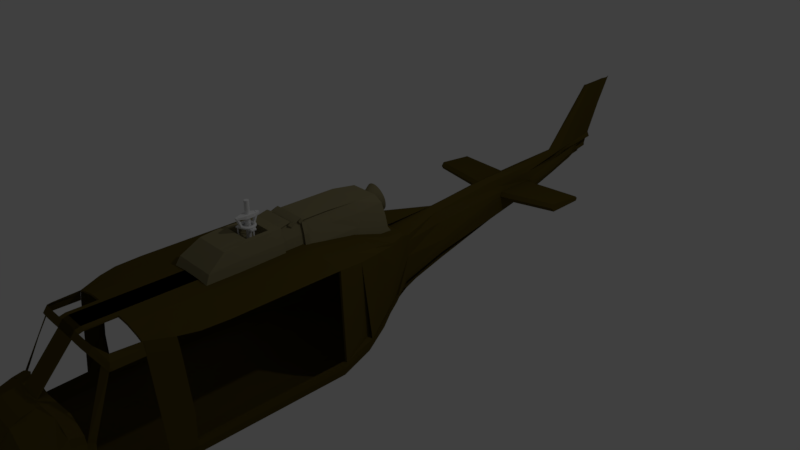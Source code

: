 # Source: bell205uh1.blend  (saved by Blender 2.79.0; exported with 4.5.12 LTS)
import bpy
from mathutils import Matrix  # noqa: F401  (used for matrix-valued properties, if any)

bpy.ops.wm.read_factory_settings(use_empty=True)
scene = bpy.context.scene
scene.name = 'Scene'

# ---- collections
col_collection_1 = bpy.data.collections.new('Collection 1'); scene.collection.children.link(col_collection_1)

# ---- materials (node trees are filled in below, after node groups)
mat_fontblack = bpy.data.materials.new('FontBlack')
mat_fontblack.alpha_threshold = 0.0
mat_fontblack.use_transparent_shadow = False
mat_fontblack.diffuse_color = (0.0002348, 0.001953, 0.004232, 1.0)
mat_fontblack.specular_color = (0.0007046, 0.0005832, 0.008071)
mat_fontblack.roughness = 0.5
mat_enginegreenolive = bpy.data.materials.new('EngineGreenOlive')
mat_enginegreenolive.alpha_threshold = 0.0
mat_enginegreenolive.use_transparent_shadow = False
mat_enginegreenolive.diffuse_color = (0.2462, 0.2147, 0.1131, 1.0)
mat_enginegreenolive.specular_color = (0.233, 0.07681, 0.007823)
mat_enginegreenolive.roughness = 0.5
mat_darkolivegreen = bpy.data.materials.new('DarkOliveGreen')
mat_darkolivegreen.alpha_threshold = 0.0
mat_darkolivegreen.use_transparent_shadow = False
mat_darkolivegreen.preview_render_type = 'FLAT'
mat_darkolivegreen.diffuse_color = (0.09462, 0.06868, 0.01091, 1.0)
mat_darkolivegreen.specular_color = (0.2266, 0.1849, 0.0456)
mat_darkolivegreen.roughness = 0.5
mat_darkolivegreen.specular_intensity = 0.8115

# ---- material node trees

# ---- world
world_world = bpy.data.worlds.new('World'); scene.world = world_world
world_world.color = (0.05088, 0.05088, 0.05088)
world_world.use_sun_shadow = False
world_world.sun_shadow_jitter_overblur = 0.0
world_world.cycles.sampling_method = 'MANUAL'

# ---- cameras
cam_camera = bpy.data.cameras.new('Camera')
cam_camera.clip_end = 100.0
cam_camera.lens = 35.0
cam_camera.sensor_width = 32.0
cam_camera.sensor_height = 18.0
cam_camera.ortho_scale = 7.314
cam_camera.dof.focus_distance = 0.0
cam_camera.dof.aperture_fstop = 128.0

# ---- lights
light_lamp = bpy.data.lights.new('Lamp', 'POINT')
light_lamp.transmission_factor = 0.0
light_lamp.cutoff_distance = 30.0
light_lamp.energy = 100.0
light_lamp.shadow_buffer_clip_start = 1.001
light_lamp.shadow_soft_size = 0.1
light_lamp.shadow_maximum_resolution = 0.006
light_lamp.use_absolute_resolution = True

# ---- meshes
me_cube_003 = bpy.data.meshes.new('Cube.003')
me_cube_003.from_pydata([(-1.0, -0.6133, -1.0), (-1.0, -1.0, 1.0), (-1.0, 0.6133, -1.0), (-1.0, 1.0, 1.0), (1.0, -0.6133, -1.0), (1.0, -1.0, 1.0), (1.0, 0.6133, -1.0), (1.0, 1.0, 1.0)], [], [(0, 1, 3, 2), (2, 3, 7, 6), (6, 7, 5, 4), (4, 5, 1, 0), (2, 6, 4, 0), (7, 3, 1, 5)])
me_cube_003.use_remesh_preserve_volume = False
me_cube_003.use_remesh_preserve_attributes = False
me_cube_003.use_mirror_vertex_groups = False
me_cube_003.update()
me_cube_002 = bpy.data.meshes.new('Cube.002')
me_cube_002.from_pydata([(-0.2857, -1.531, -0.4979), (-0.2857, -1.531, 0.4979), (-0.2857, 1.694, -0.4979), (-0.2857, 1.694, 0.4979), (0.2857, -1.531, -0.4979), (0.2857, -1.531, 0.4979), (0.2857, 1.694, -0.4979), (0.2857, 1.694, 0.4979), (-1.0, 0.325, -1.0), (-1.0, 0.325, 1.0), (1.0, 0.325, -1.0), (1.0, 0.325, 1.0), (-1.0, 0.6625, 1.0), (1.0, 0.6625, -1.0), (-1.0, 0.6625, -1.0), (1.0, 0.6625, 1.0), (-1.0, -0.3375, -1.0), (1.0, -0.3375, 1.0), (-1.0, -0.3375, 1.0), (1.0, -0.3375, -1.0)], [], [(14, 12, 3, 2), (2, 3, 7, 6), (19, 17, 5, 4), (4, 5, 1, 0), (16, 19, 4, 0), (17, 18, 1, 5), (15, 12, 9, 11), (14, 13, 10, 8), (13, 15, 11, 10), (16, 18, 9, 8), (6, 7, 15, 13), (2, 6, 13, 14), (7, 3, 12, 15), (8, 9, 12, 14), (0, 1, 18, 16), (11, 9, 18, 17), (8, 10, 19, 16), (10, 11, 17, 19)])
me_cube_002.use_remesh_preserve_volume = False
me_cube_002.use_remesh_preserve_attributes = False
me_cube_002.use_mirror_vertex_groups = False
me_cube_002.update()
me_torus = bpy.data.meshes.new('Torus')
me_torus.from_pydata([(1.25, 0.0, 0.0), (1.217, 0.0, 0.125), (1.125, 0.0, 0.2165), (1.0, 0.0, 0.25), (0.875, 0.0, 0.2165), (0.7835, 0.0, 0.125), (0.75, 0.0, 3.062e-17), (0.7835, 0.0, -0.125), (0.875, 0.0, -0.2165), (1.0, 0.0, -0.25), (1.125, 0.0, -0.2165), (1.217, 0.0, -0.125), (1.239, 0.1632, 0.0), (1.206, 0.1588, 0.125), (1.115, 0.1468, 0.2165), (0.9914, 0.1305, 0.25), (0.8675, 0.1142, 0.2165), (0.7768, 0.1023, 0.125), (0.7436, 0.09789, 3.062e-17), (0.7768, 0.1023, -0.125), (0.8675, 0.1142, -0.2165), (0.9914, 0.1305, -0.25), (1.115, 0.1468, -0.2165), (1.206, 0.1588, -0.125), (1.207, 0.3235, 0.0), (1.175, 0.3149, 0.125), (1.087, 0.2912, 0.2165), (0.9659, 0.2588, 0.25), (0.8452, 0.2265, 0.2165), (0.7568, 0.2028, 0.125), (0.7244, 0.1941, 3.062e-17), (0.7568, 0.2028, -0.125), (0.8452, 0.2265, -0.2165), (0.9659, 0.2588, -0.25), (1.087, 0.2912, -0.2165), (1.175, 0.3149, -0.125), (1.155, 0.4784, 0.0), (1.124, 0.4655, 0.125), (1.039, 0.4305, 0.2165), (0.9239, 0.3827, 0.25), (0.8084, 0.3348, 0.2165), (0.7239, 0.2998, 0.125), (0.6929, 0.287, 3.062e-17), (0.7239, 0.2998, -0.125), (0.8084, 0.3348, -0.2165), (0.9239, 0.3827, -0.25), (1.039, 0.4305, -0.2165), (1.124, 0.4655, -0.125), (1.083, 0.625, 0.0), (1.054, 0.6083, 0.125), (0.9743, 0.5625, 0.2165), (0.866, 0.5, 0.25), (0.7578, 0.4375, 0.2165), (0.6785, 0.3917, 0.125), (0.6495, 0.375, 3.062e-17), (0.6785, 0.3917, -0.125), (0.7578, 0.4375, -0.2165), (0.866, 0.5, -0.25), (0.9743, 0.5625, -0.2165), (1.054, 0.6083, -0.125), (0.9917, 0.761, 0.0), (0.9651, 0.7406, 0.125), (0.8925, 0.6849, 0.2165), (0.7934, 0.6088, 0.25), (0.6942, 0.5327, 0.2165), (0.6216, 0.477, 0.125), (0.595, 0.4566, 3.062e-17), (0.6216, 0.477, -0.125), (0.6942, 0.5327, -0.2165), (0.7934, 0.6088, -0.25), (0.8925, 0.6849, -0.2165), (0.9651, 0.7406, -0.125), (0.8839, 0.8839, 0.0), (0.8602, 0.8602, 0.125), (0.7955, 0.7955, 0.2165), (0.7071, 0.7071, 0.25), (0.6187, 0.6187, 0.2165), (0.554, 0.554, 0.125), (0.5303, 0.5303, 3.062e-17), (0.554, 0.554, -0.125), (0.6187, 0.6187, -0.2165), (0.7071, 0.7071, -0.25), (0.7955, 0.7955, -0.2165), (0.8602, 0.8602, -0.125), (0.761, 0.9917, 0.0), (0.7406, 0.9651, 0.125), (0.6849, 0.8925, 0.2165), (0.6088, 0.7934, 0.25), (0.5327, 0.6942, 0.2165), (0.477, 0.6216, 0.125), (0.4566, 0.595, 3.062e-17), (0.477, 0.6216, -0.125), (0.5327, 0.6942, -0.2165), (0.6088, 0.7934, -0.25), (0.6849, 0.8925, -0.2165), (0.7406, 0.9651, -0.125), (0.625, 1.083, 0.0), (0.6083, 1.054, 0.125), (0.5625, 0.9743, 0.2165), (0.5, 0.866, 0.25), (0.4375, 0.7578, 0.2165), (0.3917, 0.6785, 0.125), (0.375, 0.6495, 3.062e-17), (0.3917, 0.6785, -0.125), (0.4375, 0.7578, -0.2165), (0.5, 0.866, -0.25), (0.5625, 0.9743, -0.2165), (0.6083, 1.054, -0.125), (0.4784, 1.155, 0.0), (0.4655, 1.124, 0.125), (0.4305, 1.039, 0.2165), (0.3827, 0.9239, 0.25), (0.3348, 0.8084, 0.2165), (0.2998, 0.7239, 0.125), (0.287, 0.6929, 3.062e-17), (0.2998, 0.7239, -0.125), (0.3348, 0.8084, -0.2165), (0.3827, 0.9239, -0.25), (0.4305, 1.039, -0.2165), (0.4655, 1.124, -0.125), (0.3235, 1.207, 0.0), (0.3149, 1.175, 0.125), (0.2912, 1.087, 0.2165), (0.2588, 0.9659, 0.25), (0.2265, 0.8452, 0.2165), (0.2028, 0.7568, 0.125), (0.1941, 0.7244, 3.062e-17), (0.2028, 0.7568, -0.125), (0.2265, 0.8452, -0.2165), (0.2588, 0.9659, -0.25), (0.2912, 1.087, -0.2165), (0.3149, 1.175, -0.125), (0.1632, 1.239, 0.0), (0.1588, 1.206, 0.125), (0.1468, 1.115, 0.2165), (0.1305, 0.9914, 0.25), (0.1142, 0.8675, 0.2165), (0.1023, 0.7768, 0.125), (0.09789, 0.7436, 3.062e-17), (0.1023, 0.7768, -0.125), (0.1142, 0.8675, -0.2165), (0.1305, 0.9914, -0.25), (0.1468, 1.115, -0.2165), (0.1588, 1.206, -0.125), (9.437e-08, 1.25, 0.0), (9.184e-08, 1.217, 0.125), (8.494e-08, 1.125, 0.2165), (7.55e-08, 1.0, 0.25), (6.606e-08, 0.875, 0.2165), (5.915e-08, 0.7835, 0.125), (5.662e-08, 0.75, 3.062e-17), (5.915e-08, 0.7835, -0.125), (6.606e-08, 0.875, -0.2165), (7.55e-08, 1.0, -0.25), (8.494e-08, 1.125, -0.2165), (9.184e-08, 1.217, -0.125), (-0.1632, 1.239, 0.0), (-0.1588, 1.206, 0.125), (-0.1468, 1.115, 0.2165), (-0.1305, 0.9914, 0.25), (-0.1142, 0.8675, 0.2165), (-0.1023, 0.7768, 0.125), (-0.09789, 0.7436, 3.062e-17), (-0.1023, 0.7768, -0.125), (-0.1142, 0.8675, -0.2165), (-0.1305, 0.9914, -0.25), (-0.1468, 1.115, -0.2165), (-0.1588, 1.206, -0.125), (-0.3235, 1.207, 0.0), (-0.3149, 1.175, 0.125), (-0.2912, 1.087, 0.2165), (-0.2588, 0.9659, 0.25), (-0.2265, 0.8452, 0.2165), (-0.2028, 0.7568, 0.125), (-0.1941, 0.7244, 3.062e-17), (-0.2028, 0.7568, -0.125), (-0.2265, 0.8452, -0.2165), (-0.2588, 0.9659, -0.25), (-0.2912, 1.087, -0.2165), (-0.3149, 1.175, -0.125), (-0.4784, 1.155, 0.0), (-0.4655, 1.124, 0.125), (-0.4305, 1.039, 0.2165), (-0.3827, 0.9239, 0.25), (-0.3348, 0.8084, 0.2165), (-0.2998, 0.7239, 0.125), (-0.287, 0.6929, 3.062e-17), (-0.2998, 0.7239, -0.125), (-0.3348, 0.8084, -0.2165), (-0.3827, 0.9239, -0.25), (-0.4305, 1.039, -0.2165), (-0.4655, 1.124, -0.125), (-0.625, 1.083, 0.0), (-0.6083, 1.054, 0.125), (-0.5625, 0.9743, 0.2165), (-0.5, 0.866, 0.25), (-0.4375, 0.7578, 0.2165), (-0.3917, 0.6785, 0.125), (-0.375, 0.6495, 3.062e-17), (-0.3917, 0.6785, -0.125), (-0.4375, 0.7578, -0.2165), (-0.5, 0.866, -0.25), (-0.5625, 0.9743, -0.2165), (-0.6083, 1.054, -0.125), (-0.761, 0.9917, 0.0), (-0.7406, 0.9651, 0.125), (-0.6849, 0.8925, 0.2165), (-0.6088, 0.7934, 0.25), (-0.5327, 0.6942, 0.2165), (-0.477, 0.6216, 0.125), (-0.4566, 0.595, 3.062e-17), (-0.477, 0.6216, -0.125), (-0.5327, 0.6942, -0.2165), (-0.6088, 0.7934, -0.25), (-0.6849, 0.8925, -0.2165), (-0.7406, 0.9651, -0.125), (-0.8839, 0.8839, 0.0), (-0.8602, 0.8602, 0.125), (-0.7955, 0.7955, 0.2165), (-0.7071, 0.7071, 0.25), (-0.6187, 0.6187, 0.2165), (-0.554, 0.554, 0.125), (-0.5303, 0.5303, 3.062e-17), (-0.554, 0.554, -0.125), (-0.6187, 0.6187, -0.2165), (-0.7071, 0.7071, -0.25), (-0.7955, 0.7955, -0.2165), (-0.8602, 0.8602, -0.125), (-0.9917, 0.761, 0.0), (-0.9651, 0.7406, 0.125), (-0.8925, 0.6849, 0.2165), (-0.7934, 0.6088, 0.25), (-0.6942, 0.5327, 0.2165), (-0.6216, 0.477, 0.125), (-0.595, 0.4566, 3.062e-17), (-0.6216, 0.477, -0.125), (-0.6942, 0.5327, -0.2165), (-0.7934, 0.6088, -0.25), (-0.8925, 0.6849, -0.2165), (-0.9651, 0.7406, -0.125), (-1.083, 0.625, 0.0), (-1.054, 0.6083, 0.125), (-0.9743, 0.5625, 0.2165), (-0.866, 0.5, 0.25), (-0.7578, 0.4375, 0.2165), (-0.6785, 0.3917, 0.125), (-0.6495, 0.375, 3.062e-17), (-0.6785, 0.3917, -0.125), (-0.7578, 0.4375, -0.2165), (-0.866, 0.5, -0.25), (-0.9743, 0.5625, -0.2165), (-1.054, 0.6083, -0.125), (-1.155, 0.4784, 0.0), (-1.124, 0.4655, 0.125), (-1.039, 0.4305, 0.2165), (-0.9239, 0.3827, 0.25), (-0.8084, 0.3348, 0.2165), (-0.7239, 0.2998, 0.125), (-0.6929, 0.287, 3.062e-17), (-0.7239, 0.2998, -0.125), (-0.8084, 0.3348, -0.2165), (-0.9239, 0.3827, -0.25), (-1.039, 0.4305, -0.2165), (-1.124, 0.4655, -0.125), (-1.207, 0.3235, 0.0), (-1.175, 0.3149, 0.125), (-1.087, 0.2912, 0.2165), (-0.9659, 0.2588, 0.25), (-0.8452, 0.2265, 0.2165), (-0.7568, 0.2028, 0.125), (-0.7244, 0.1941, 3.062e-17), (-0.7568, 0.2028, -0.125), (-0.8452, 0.2265, -0.2165), (-0.9659, 0.2588, -0.25), (-1.087, 0.2912, -0.2165), (-1.175, 0.3149, -0.125), (-1.239, 0.1632, 0.0), (-1.206, 0.1588, 0.125), (-1.115, 0.1468, 0.2165), (-0.9914, 0.1305, 0.25), (-0.8675, 0.1142, 0.2165), (-0.7768, 0.1023, 0.125), (-0.7436, 0.09789, 3.062e-17), (-0.7768, 0.1023, -0.125), (-0.8675, 0.1142, -0.2165), (-0.9914, 0.1305, -0.25), (-1.115, 0.1468, -0.2165), (-1.206, 0.1588, -0.125), (-1.25, 1.093e-07, 0.0), (-1.217, 1.064e-07, 0.125), (-1.125, 9.835e-08, 0.2165), (-1.0, 8.742e-08, 0.25), (-0.875, 7.649e-08, 0.2165), (-0.7835, 6.85e-08, 0.125), (-0.75, 6.557e-08, 3.062e-17), (-0.7835, 6.85e-08, -0.125), (-0.875, 7.649e-08, -0.2165), (-1.0, 8.742e-08, -0.25), (-1.125, 9.835e-08, -0.2165), (-1.217, 1.064e-07, -0.125), (-1.239, -0.1632, 0.0), (-1.206, -0.1588, 0.125), (-1.115, -0.1468, 0.2165), (-0.9914, -0.1305, 0.25), (-0.8675, -0.1142, 0.2165), (-0.7768, -0.1023, 0.125), (-0.7436, -0.09789, 3.062e-17), (-0.7768, -0.1023, -0.125), (-0.8675, -0.1142, -0.2165), (-0.9914, -0.1305, -0.25), (-1.115, -0.1468, -0.2165), (-1.206, -0.1588, -0.125), (-1.207, -0.3235, 0.0), (-1.175, -0.3149, 0.125), (-1.087, -0.2912, 0.2165), (-0.9659, -0.2588, 0.25), (-0.8452, -0.2265, 0.2165), (-0.7568, -0.2028, 0.125), (-0.7244, -0.1941, 3.062e-17), (-0.7568, -0.2028, -0.125), (-0.8452, -0.2265, -0.2165), (-0.9659, -0.2588, -0.25), (-1.087, -0.2912, -0.2165), (-1.175, -0.3149, -0.125), (-1.155, -0.4784, 0.0), (-1.124, -0.4655, 0.125), (-1.039, -0.4305, 0.2165), (-0.9239, -0.3827, 0.25), (-0.8084, -0.3348, 0.2165), (-0.7239, -0.2998, 0.125), (-0.6929, -0.287, 3.062e-17), (-0.7239, -0.2998, -0.125), (-0.8084, -0.3348, -0.2165), (-0.9239, -0.3827, -0.25), (-1.039, -0.4305, -0.2165), (-1.124, -0.4655, -0.125), (-1.083, -0.625, 0.0), (-1.054, -0.6083, 0.125), (-0.9743, -0.5625, 0.2165), (-0.866, -0.5, 0.25), (-0.7578, -0.4375, 0.2165), (-0.6785, -0.3917, 0.125), (-0.6495, -0.375, 3.062e-17), (-0.6785, -0.3917, -0.125), (-0.7578, -0.4375, -0.2165), (-0.866, -0.5, -0.25), (-0.9743, -0.5625, -0.2165), (-1.054, -0.6083, -0.125), (-0.9917, -0.761, 0.0), (-0.9651, -0.7406, 0.125), (-0.8925, -0.6849, 0.2165), (-0.7934, -0.6088, 0.25), (-0.6942, -0.5327, 0.2165), (-0.6216, -0.477, 0.125), (-0.595, -0.4566, 3.062e-17), (-0.6216, -0.477, -0.125), (-0.6942, -0.5327, -0.2165), (-0.7934, -0.6088, -0.25), (-0.8925, -0.6849, -0.2165), (-0.9651, -0.7406, -0.125), (-0.8839, -0.8839, 0.0), (-0.8602, -0.8602, 0.125), (-0.7955, -0.7955, 0.2165), (-0.7071, -0.7071, 0.25), (-0.6187, -0.6187, 0.2165), (-0.554, -0.554, 0.125), (-0.5303, -0.5303, 3.062e-17), (-0.554, -0.554, -0.125), (-0.6187, -0.6187, -0.2165), (-0.7071, -0.7071, -0.25), (-0.7955, -0.7955, -0.2165), (-0.8602, -0.8602, -0.125), (-0.761, -0.9917, 0.0), (-0.7406, -0.9651, 0.125), (-0.6849, -0.8925, 0.2165), (-0.6088, -0.7934, 0.25), (-0.5327, -0.6942, 0.2165), (-0.477, -0.6216, 0.125), (-0.4566, -0.595, 3.062e-17), (-0.477, -0.6216, -0.125), (-0.5327, -0.6942, -0.2165), (-0.6088, -0.7934, -0.25), (-0.6849, -0.8925, -0.2165), (-0.7406, -0.9651, -0.125), (-0.625, -1.083, 0.0), (-0.6083, -1.054, 0.125), (-0.5625, -0.9743, 0.2165), (-0.5, -0.866, 0.25), (-0.4375, -0.7578, 0.2165), (-0.3917, -0.6785, 0.125), (-0.375, -0.6495, 3.062e-17), (-0.3917, -0.6785, -0.125), (-0.4375, -0.7578, -0.2165), (-0.5, -0.866, -0.25), (-0.5625, -0.9743, -0.2165), (-0.6083, -1.054, -0.125), (-0.4784, -1.155, 0.0), (-0.4655, -1.124, 0.125), (-0.4305, -1.039, 0.2165), (-0.3827, -0.9239, 0.25), (-0.3348, -0.8084, 0.2165), (-0.2998, -0.7239, 0.125), (-0.287, -0.6929, 3.062e-17), (-0.2998, -0.7239, -0.125), (-0.3348, -0.8084, -0.2165), (-0.3827, -0.9239, -0.25), (-0.4305, -1.039, -0.2165), (-0.4655, -1.124, -0.125), (-0.3235, -1.207, 0.0), (-0.3149, -1.175, 0.125), (-0.2912, -1.087, 0.2165), (-0.2588, -0.9659, 0.25), (-0.2265, -0.8452, 0.2165), (-0.2028, -0.7568, 0.125), (-0.1941, -0.7244, 3.062e-17), (-0.2028, -0.7568, -0.125), (-0.2265, -0.8452, -0.2165), (-0.2588, -0.9659, -0.25), (-0.2912, -1.087, -0.2165), (-0.3149, -1.175, -0.125), (-0.1632, -1.239, 0.0), (-0.1588, -1.206, 0.125), (-0.1468, -1.115, 0.2165), (-0.1305, -0.9914, 0.25), (-0.1142, -0.8675, 0.2165), (-0.1023, -0.7768, 0.125), (-0.0979, -0.7436, 3.062e-17), (-0.1023, -0.7768, -0.125), (-0.1142, -0.8675, -0.2165), (-0.1305, -0.9914, -0.25), (-0.1468, -1.115, -0.2165), (-0.1588, -1.206, -0.125), (9.437e-08, -1.25, 0.0), (9.184e-08, -1.217, 0.125), (8.494e-08, -1.125, 0.2165), (7.55e-08, -1.0, 0.25), (6.606e-08, -0.875, 0.2165), (5.915e-08, -0.7835, 0.125), (5.662e-08, -0.75, 3.062e-17), (5.915e-08, -0.7835, -0.125), (6.606e-08, -0.875, -0.2165), (7.55e-08, -1.0, -0.25), (8.494e-08, -1.125, -0.2165), (9.184e-08, -1.217, -0.125), (0.1632, -1.239, 0.0), (0.1588, -1.206, 0.125), (0.1468, -1.115, 0.2165), (0.1305, -0.9914, 0.25), (0.1142, -0.8675, 0.2165), (0.1023, -0.7768, 0.125), (0.09789, -0.7436, 3.062e-17), (0.1023, -0.7768, -0.125), (0.1142, -0.8675, -0.2165), (0.1305, -0.9914, -0.25), (0.1468, -1.115, -0.2165), (0.1588, -1.206, -0.125), (0.3235, -1.207, 0.0), (0.3149, -1.175, 0.125), (0.2912, -1.087, 0.2165), (0.2588, -0.9659, 0.25), (0.2265, -0.8452, 0.2165), (0.2028, -0.7568, 0.125), (0.1941, -0.7244, 3.062e-17), (0.2028, -0.7568, -0.125), (0.2265, -0.8452, -0.2165), (0.2588, -0.9659, -0.25), (0.2912, -1.087, -0.2165), (0.3149, -1.175, -0.125), (0.4784, -1.155, 0.0), (0.4655, -1.124, 0.125), (0.4305, -1.039, 0.2165), (0.3827, -0.9239, 0.25), (0.3348, -0.8084, 0.2165), (0.2998, -0.7239, 0.125), (0.287, -0.6929, 3.062e-17), (0.2998, -0.7239, -0.125), (0.3348, -0.8084, -0.2165), (0.3827, -0.9239, -0.25), (0.4305, -1.039, -0.2165), (0.4655, -1.124, -0.125), (0.625, -1.083, 0.0), (0.6083, -1.054, 0.125), (0.5625, -0.9743, 0.2165), (0.5, -0.866, 0.25), (0.4375, -0.7578, 0.2165), (0.3917, -0.6785, 0.125), (0.375, -0.6495, 3.062e-17), (0.3917, -0.6785, -0.125), (0.4375, -0.7578, -0.2165), (0.5, -0.866, -0.25), (0.5625, -0.9743, -0.2165), (0.6083, -1.054, -0.125), (0.761, -0.9917, 0.0), (0.7406, -0.9651, 0.125), (0.6849, -0.8925, 0.2165), (0.6088, -0.7934, 0.25), (0.5327, -0.6942, 0.2165), (0.477, -0.6216, 0.125), (0.4566, -0.595, 3.062e-17), (0.477, -0.6216, -0.125), (0.5327, -0.6942, -0.2165), (0.6088, -0.7934, -0.25), (0.6849, -0.8925, -0.2165), (0.7406, -0.9651, -0.125), (0.8839, -0.8839, 0.0), (0.8602, -0.8602, 0.125), (0.7955, -0.7955, 0.2165), (0.7071, -0.7071, 0.25), (0.6187, -0.6187, 0.2165), (0.554, -0.554, 0.125), (0.5303, -0.5303, 3.062e-17), (0.554, -0.554, -0.125), (0.6187, -0.6187, -0.2165), (0.7071, -0.7071, -0.25), (0.7955, -0.7955, -0.2165), (0.8602, -0.8602, -0.125), (0.9917, -0.761, 0.0), (0.9651, -0.7406, 0.125), (0.8925, -0.6849, 0.2165), (0.7934, -0.6088, 0.25), (0.6942, -0.5327, 0.2165), (0.6216, -0.477, 0.125), (0.595, -0.4566, 3.062e-17), (0.6216, -0.477, -0.125), (0.6942, -0.5327, -0.2165), (0.7934, -0.6088, -0.25), (0.8925, -0.6849, -0.2165), (0.9651, -0.7406, -0.125), (1.083, -0.625, 0.0), (1.054, -0.6083, 0.125), (0.9743, -0.5625, 0.2165), (0.866, -0.5, 0.25), (0.7578, -0.4375, 0.2165), (0.6785, -0.3917, 0.125), (0.6495, -0.375, 3.062e-17), (0.6785, -0.3917, -0.125), (0.7578, -0.4375, -0.2165), (0.866, -0.5, -0.25), (0.9743, -0.5625, -0.2165), (1.054, -0.6083, -0.125), (1.155, -0.4784, 0.0), (1.124, -0.4655, 0.125), (1.039, -0.4305, 0.2165), (0.9239, -0.3827, 0.25), (0.8084, -0.3348, 0.2165), (0.7239, -0.2998, 0.125), (0.6929, -0.287, 3.062e-17), (0.7239, -0.2998, -0.125), (0.8084, -0.3348, -0.2165), (0.9239, -0.3827, -0.25), (1.039, -0.4305, -0.2165), (1.124, -0.4655, -0.125), (1.207, -0.3235, 0.0), (1.175, -0.3149, 0.125), (1.087, -0.2912, 0.2165), (0.9659, -0.2588, 0.25), (0.8452, -0.2265, 0.2165), (0.7568, -0.2028, 0.125), (0.7244, -0.1941, 3.062e-17), (0.7568, -0.2028, -0.125), (0.8452, -0.2265, -0.2165), (0.9659, -0.2588, -0.25), (1.087, -0.2912, -0.2165), (1.175, -0.3149, -0.125), (1.239, -0.1632, 0.0), (1.206, -0.1588, 0.125), (1.115, -0.1468, 0.2165), (0.9914, -0.1305, 0.25), (0.8675, -0.1142, 0.2165), (0.7768, -0.1023, 0.125), (0.7436, -0.09789, 3.062e-17), (0.7768, -0.1023, -0.125), (0.8675, -0.1142, -0.2165), (0.9914, -0.1305, -0.25), (1.115, -0.1468, -0.2165), (1.206, -0.1588, -0.125)], [], [(0, 12, 13, 1), (1, 13, 14, 2), (2, 14, 15, 3), (3, 15, 16, 4), (4, 16, 17, 5), (5, 17, 18, 6), (6, 18, 19, 7), (7, 19, 20, 8), (8, 20, 21, 9), (9, 21, 22, 10), (10, 22, 23, 11), (11, 23, 12, 0), (12, 24, 25, 13), (13, 25, 26, 14), (14, 26, 27, 15), (15, 27, 28, 16), (16, 28, 29, 17), (17, 29, 30, 18), (18, 30, 31, 19), (19, 31, 32, 20), (20, 32, 33, 21), (21, 33, 34, 22), (22, 34, 35, 23), (23, 35, 24, 12), (24, 36, 37, 25), (25, 37, 38, 26), (26, 38, 39, 27), (27, 39, 40, 28), (28, 40, 41, 29), (29, 41, 42, 30), (30, 42, 43, 31), (31, 43, 44, 32), (32, 44, 45, 33), (33, 45, 46, 34), (34, 46, 47, 35), (35, 47, 36, 24), (36, 48, 49, 37), (37, 49, 50, 38), (38, 50, 51, 39), (39, 51, 52, 40), (40, 52, 53, 41), (41, 53, 54, 42), (42, 54, 55, 43), (43, 55, 56, 44), (44, 56, 57, 45), (45, 57, 58, 46), (46, 58, 59, 47), (47, 59, 48, 36), (48, 60, 61, 49), (49, 61, 62, 50), (50, 62, 63, 51), (51, 63, 64, 52), (52, 64, 65, 53), (53, 65, 66, 54), (54, 66, 67, 55), (55, 67, 68, 56), (56, 68, 69, 57), (57, 69, 70, 58), (58, 70, 71, 59), (59, 71, 60, 48), (60, 72, 73, 61), (61, 73, 74, 62), (62, 74, 75, 63), (63, 75, 76, 64), (64, 76, 77, 65), (65, 77, 78, 66), (66, 78, 79, 67), (67, 79, 80, 68), (68, 80, 81, 69), (69, 81, 82, 70), (70, 82, 83, 71), (71, 83, 72, 60), (72, 84, 85, 73), (73, 85, 86, 74), (74, 86, 87, 75), (75, 87, 88, 76), (76, 88, 89, 77), (77, 89, 90, 78), (78, 90, 91, 79), (79, 91, 92, 80), (80, 92, 93, 81), (81, 93, 94, 82), (82, 94, 95, 83), (83, 95, 84, 72), (84, 96, 97, 85), (85, 97, 98, 86), (86, 98, 99, 87), (87, 99, 100, 88), (88, 100, 101, 89), (89, 101, 102, 90), (90, 102, 103, 91), (91, 103, 104, 92), (92, 104, 105, 93), (93, 105, 106, 94), (94, 106, 107, 95), (95, 107, 96, 84), (96, 108, 109, 97), (97, 109, 110, 98), (98, 110, 111, 99), (99, 111, 112, 100), (100, 112, 113, 101), (101, 113, 114, 102), (102, 114, 115, 103), (103, 115, 116, 104), (104, 116, 117, 105), (105, 117, 118, 106), (106, 118, 119, 107), (107, 119, 108, 96), (108, 120, 121, 109), (109, 121, 122, 110), (110, 122, 123, 111), (111, 123, 124, 112), (112, 124, 125, 113), (113, 125, 126, 114), (114, 126, 127, 115), (115, 127, 128, 116), (116, 128, 129, 117), (117, 129, 130, 118), (118, 130, 131, 119), (119, 131, 120, 108), (120, 132, 133, 121), (121, 133, 134, 122), (122, 134, 135, 123), (123, 135, 136, 124), (124, 136, 137, 125), (125, 137, 138, 126), (126, 138, 139, 127), (127, 139, 140, 128), (128, 140, 141, 129), (129, 141, 142, 130), (130, 142, 143, 131), (131, 143, 132, 120), (132, 144, 145, 133), (133, 145, 146, 134), (134, 146, 147, 135), (135, 147, 148, 136), (136, 148, 149, 137), (137, 149, 150, 138), (138, 150, 151, 139), (139, 151, 152, 140), (140, 152, 153, 141), (141, 153, 154, 142), (142, 154, 155, 143), (143, 155, 144, 132), (144, 156, 157, 145), (145, 157, 158, 146), (146, 158, 159, 147), (147, 159, 160, 148), (148, 160, 161, 149), (149, 161, 162, 150), (150, 162, 163, 151), (151, 163, 164, 152), (152, 164, 165, 153), (153, 165, 166, 154), (154, 166, 167, 155), (155, 167, 156, 144), (156, 168, 169, 157), (157, 169, 170, 158), (158, 170, 171, 159), (159, 171, 172, 160), (160, 172, 173, 161), (161, 173, 174, 162), (162, 174, 175, 163), (163, 175, 176, 164), (164, 176, 177, 165), (165, 177, 178, 166), (166, 178, 179, 167), (167, 179, 168, 156), (168, 180, 181, 169), (169, 181, 182, 170), (170, 182, 183, 171), (171, 183, 184, 172), (172, 184, 185, 173), (173, 185, 186, 174), (174, 186, 187, 175), (175, 187, 188, 176), (176, 188, 189, 177), (177, 189, 190, 178), (178, 190, 191, 179), (179, 191, 180, 168), (180, 192, 193, 181), (181, 193, 194, 182), (182, 194, 195, 183), (183, 195, 196, 184), (184, 196, 197, 185), (185, 197, 198, 186), (186, 198, 199, 187), (187, 199, 200, 188), (188, 200, 201, 189), (189, 201, 202, 190), (190, 202, 203, 191), (191, 203, 192, 180), (192, 204, 205, 193), (193, 205, 206, 194), (194, 206, 207, 195), (195, 207, 208, 196), (196, 208, 209, 197), (197, 209, 210, 198), (198, 210, 211, 199), (199, 211, 212, 200), (200, 212, 213, 201), (201, 213, 214, 202), (202, 214, 215, 203), (203, 215, 204, 192), (204, 216, 217, 205), (205, 217, 218, 206), (206, 218, 219, 207), (207, 219, 220, 208), (208, 220, 221, 209), (209, 221, 222, 210), (210, 222, 223, 211), (211, 223, 224, 212), (212, 224, 225, 213), (213, 225, 226, 214), (214, 226, 227, 215), (215, 227, 216, 204), (216, 228, 229, 217), (217, 229, 230, 218), (218, 230, 231, 219), (219, 231, 232, 220), (220, 232, 233, 221), (221, 233, 234, 222), (222, 234, 235, 223), (223, 235, 236, 224), (224, 236, 237, 225), (225, 237, 238, 226), (226, 238, 239, 227), (227, 239, 228, 216), (228, 240, 241, 229), (229, 241, 242, 230), (230, 242, 243, 231), (231, 243, 244, 232), (232, 244, 245, 233), (233, 245, 246, 234), (234, 246, 247, 235), (235, 247, 248, 236), (236, 248, 249, 237), (237, 249, 250, 238), (238, 250, 251, 239), (239, 251, 240, 228), (240, 252, 253, 241), (241, 253, 254, 242), (242, 254, 255, 243), (243, 255, 256, 244), (244, 256, 257, 245), (245, 257, 258, 246), (246, 258, 259, 247), (247, 259, 260, 248), (248, 260, 261, 249), (249, 261, 262, 250), (250, 262, 263, 251), (251, 263, 252, 240), (252, 264, 265, 253), (253, 265, 266, 254), (254, 266, 267, 255), (255, 267, 268, 256), (256, 268, 269, 257), (257, 269, 270, 258), (258, 270, 271, 259), (259, 271, 272, 260), (260, 272, 273, 261), (261, 273, 274, 262), (262, 274, 275, 263), (263, 275, 264, 252), (264, 276, 277, 265), (265, 277, 278, 266), (266, 278, 279, 267), (267, 279, 280, 268), (268, 280, 281, 269), (269, 281, 282, 270), (270, 282, 283, 271), (271, 283, 284, 272), (272, 284, 285, 273), (273, 285, 286, 274), (274, 286, 287, 275), (275, 287, 276, 264), (276, 288, 289, 277), (277, 289, 290, 278), (278, 290, 291, 279), (279, 291, 292, 280), (280, 292, 293, 281), (281, 293, 294, 282), (282, 294, 295, 283), (283, 295, 296, 284), (284, 296, 297, 285), (285, 297, 298, 286), (286, 298, 299, 287), (287, 299, 288, 276), (288, 300, 301, 289), (289, 301, 302, 290), (290, 302, 303, 291), (291, 303, 304, 292), (292, 304, 305, 293), (293, 305, 306, 294), (294, 306, 307, 295), (295, 307, 308, 296), (296, 308, 309, 297), (297, 309, 310, 298), (298, 310, 311, 299), (299, 311, 300, 288), (300, 312, 313, 301), (301, 313, 314, 302), (302, 314, 315, 303), (303, 315, 316, 304), (304, 316, 317, 305), (305, 317, 318, 306), (306, 318, 319, 307), (307, 319, 320, 308), (308, 320, 321, 309), (309, 321, 322, 310), (310, 322, 323, 311), (311, 323, 312, 300), (312, 324, 325, 313), (313, 325, 326, 314), (314, 326, 327, 315), (315, 327, 328, 316), (316, 328, 329, 317), (317, 329, 330, 318), (318, 330, 331, 319), (319, 331, 332, 320), (320, 332, 333, 321), (321, 333, 334, 322), (322, 334, 335, 323), (323, 335, 324, 312), (324, 336, 337, 325), (325, 337, 338, 326), (326, 338, 339, 327), (327, 339, 340, 328), (328, 340, 341, 329), (329, 341, 342, 330), (330, 342, 343, 331), (331, 343, 344, 332), (332, 344, 345, 333), (333, 345, 346, 334), (334, 346, 347, 335), (335, 347, 336, 324), (336, 348, 349, 337), (337, 349, 350, 338), (338, 350, 351, 339), (339, 351, 352, 340), (340, 352, 353, 341), (341, 353, 354, 342), (342, 354, 355, 343), (343, 355, 356, 344), (344, 356, 357, 345), (345, 357, 358, 346), (346, 358, 359, 347), (347, 359, 348, 336), (348, 360, 361, 349), (349, 361, 362, 350), (350, 362, 363, 351), (351, 363, 364, 352), (352, 364, 365, 353), (353, 365, 366, 354), (354, 366, 367, 355), (355, 367, 368, 356), (356, 368, 369, 357), (357, 369, 370, 358), (358, 370, 371, 359), (359, 371, 360, 348), (360, 372, 373, 361), (361, 373, 374, 362), (362, 374, 375, 363), (363, 375, 376, 364), (364, 376, 377, 365), (365, 377, 378, 366), (366, 378, 379, 367), (367, 379, 380, 368), (368, 380, 381, 369), (369, 381, 382, 370), (370, 382, 383, 371), (371, 383, 372, 360), (372, 384, 385, 373), (373, 385, 386, 374), (374, 386, 387, 375), (375, 387, 388, 376), (376, 388, 389, 377), (377, 389, 390, 378), (378, 390, 391, 379), (379, 391, 392, 380), (380, 392, 393, 381), (381, 393, 394, 382), (382, 394, 395, 383), (383, 395, 384, 372), (384, 396, 397, 385), (385, 397, 398, 386), (386, 398, 399, 387), (387, 399, 400, 388), (388, 400, 401, 389), (389, 401, 402, 390), (390, 402, 403, 391), (391, 403, 404, 392), (392, 404, 405, 393), (393, 405, 406, 394), (394, 406, 407, 395), (395, 407, 396, 384), (396, 408, 409, 397), (397, 409, 410, 398), (398, 410, 411, 399), (399, 411, 412, 400), (400, 412, 413, 401), (401, 413, 414, 402), (402, 414, 415, 403), (403, 415, 416, 404), (404, 416, 417, 405), (405, 417, 418, 406), (406, 418, 419, 407), (407, 419, 408, 396), (408, 420, 421, 409), (409, 421, 422, 410), (410, 422, 423, 411), (411, 423, 424, 412), (412, 424, 425, 413), (413, 425, 426, 414), (414, 426, 427, 415), (415, 427, 428, 416), (416, 428, 429, 417), (417, 429, 430, 418), (418, 430, 431, 419), (419, 431, 420, 408), (420, 432, 433, 421), (421, 433, 434, 422), (422, 434, 435, 423), (423, 435, 436, 424), (424, 436, 437, 425), (425, 437, 438, 426), (426, 438, 439, 427), (427, 439, 440, 428), (428, 440, 441, 429), (429, 441, 442, 430), (430, 442, 443, 431), (431, 443, 432, 420), (432, 444, 445, 433), (433, 445, 446, 434), (434, 446, 447, 435), (435, 447, 448, 436), (436, 448, 449, 437), (437, 449, 450, 438), (438, 450, 451, 439), (439, 451, 452, 440), (440, 452, 453, 441), (441, 453, 454, 442), (442, 454, 455, 443), (443, 455, 444, 432), (444, 456, 457, 445), (445, 457, 458, 446), (446, 458, 459, 447), (447, 459, 460, 448), (448, 460, 461, 449), (449, 461, 462, 450), (450, 462, 463, 451), (451, 463, 464, 452), (452, 464, 465, 453), (453, 465, 466, 454), (454, 466, 467, 455), (455, 467, 456, 444), (456, 468, 469, 457), (457, 469, 470, 458), (458, 470, 471, 459), (459, 471, 472, 460), (460, 472, 473, 461), (461, 473, 474, 462), (462, 474, 475, 463), (463, 475, 476, 464), (464, 476, 477, 465), (465, 477, 478, 466), (466, 478, 479, 467), (467, 479, 468, 456), (468, 480, 481, 469), (469, 481, 482, 470), (470, 482, 483, 471), (471, 483, 484, 472), (472, 484, 485, 473), (473, 485, 486, 474), (474, 486, 487, 475), (475, 487, 488, 476), (476, 488, 489, 477), (477, 489, 490, 478), (478, 490, 491, 479), (479, 491, 480, 468), (480, 492, 493, 481), (481, 493, 494, 482), (482, 494, 495, 483), (483, 495, 496, 484), (484, 496, 497, 485), (485, 497, 498, 486), (486, 498, 499, 487), (487, 499, 500, 488), (488, 500, 501, 489), (489, 501, 502, 490), (490, 502, 503, 491), (491, 503, 492, 480), (492, 504, 505, 493), (493, 505, 506, 494), (494, 506, 507, 495), (495, 507, 508, 496), (496, 508, 509, 497), (497, 509, 510, 498), (498, 510, 511, 499), (499, 511, 512, 500), (500, 512, 513, 501), (501, 513, 514, 502), (502, 514, 515, 503), (503, 515, 504, 492), (504, 516, 517, 505), (505, 517, 518, 506), (506, 518, 519, 507), (507, 519, 520, 508), (508, 520, 521, 509), (509, 521, 522, 510), (510, 522, 523, 511), (511, 523, 524, 512), (512, 524, 525, 513), (513, 525, 526, 514), (514, 526, 527, 515), (515, 527, 516, 504), (516, 528, 529, 517), (517, 529, 530, 518), (518, 530, 531, 519), (519, 531, 532, 520), (520, 532, 533, 521), (521, 533, 534, 522), (522, 534, 535, 523), (523, 535, 536, 524), (524, 536, 537, 525), (525, 537, 538, 526), (526, 538, 539, 527), (527, 539, 528, 516), (528, 540, 541, 529), (529, 541, 542, 530), (530, 542, 543, 531), (531, 543, 544, 532), (532, 544, 545, 533), (533, 545, 546, 534), (534, 546, 547, 535), (535, 547, 548, 536), (536, 548, 549, 537), (537, 549, 550, 538), (538, 550, 551, 539), (539, 551, 540, 528), (540, 552, 553, 541), (541, 553, 554, 542), (542, 554, 555, 543), (543, 555, 556, 544), (544, 556, 557, 545), (545, 557, 558, 546), (546, 558, 559, 547), (547, 559, 560, 548), (548, 560, 561, 549), (549, 561, 562, 550), (550, 562, 563, 551), (551, 563, 552, 540), (552, 564, 565, 553), (553, 565, 566, 554), (554, 566, 567, 555), (555, 567, 568, 556), (556, 568, 569, 557), (557, 569, 570, 558), (558, 570, 571, 559), (559, 571, 572, 560), (560, 572, 573, 561), (561, 573, 574, 562), (562, 574, 575, 563), (563, 575, 564, 552), (564, 0, 1, 565), (565, 1, 2, 566), (566, 2, 3, 567), (567, 3, 4, 568), (568, 4, 5, 569), (569, 5, 6, 570), (570, 6, 7, 571), (571, 7, 8, 572), (572, 8, 9, 573), (573, 9, 10, 574), (574, 10, 11, 575), (575, 11, 0, 564)])
me_torus.use_remesh_preserve_volume = False
me_torus.use_remesh_preserve_attributes = False
me_torus.use_mirror_vertex_groups = False
me_torus.update()
me_cylinder = bpy.data.meshes.new('Cylinder')
me_cylinder.from_pydata([(0.0, 1.0, -1.0), (0.0, 1.0, 1.0), (0.1951, 0.9808, -1.0), (0.1951, 0.9808, 1.0), (0.3827, 0.9239, -1.0), (0.3827, 0.9239, 1.0), (0.5556, 0.8315, -1.0), (0.5556, 0.8315, 1.0), (0.7071, 0.7071, -1.0), (0.7071, 0.7071, 1.0), (0.8315, 0.5556, -1.0), (0.8315, 0.5556, 1.0), (0.9239, 0.3827, -1.0), (0.9239, 0.3827, 1.0), (0.9808, 0.1951, -1.0), (0.9808, 0.1951, 1.0), (1.0, 7.55e-08, -1.0), (1.0, 7.55e-08, 1.0), (0.9808, -0.1951, -1.0), (0.9808, -0.1951, 1.0), (0.9239, -0.3827, -1.0), (0.9239, -0.3827, 1.0), (0.8315, -0.5556, -1.0), (0.8315, -0.5556, 1.0), (0.7071, -0.7071, -1.0), (0.7071, -0.7071, 1.0), (0.5556, -0.8315, -1.0), (0.5556, -0.8315, 1.0), (0.3827, -0.9239, -1.0), (0.3827, -0.9239, 1.0), (0.1951, -0.9808, -1.0), (0.1951, -0.9808, 1.0), (-3.258e-07, -1.0, -1.0), (-3.258e-07, -1.0, 1.0), (-0.1951, -0.9808, -1.0), (-0.1951, -0.9808, 1.0), (-0.3827, -0.9239, -1.0), (-0.3827, -0.9239, 1.0), (-0.5556, -0.8315, -1.0), (-0.5556, -0.8315, 1.0), (-0.7071, -0.7071, -1.0), (-0.7071, -0.7071, 1.0), (-0.8315, -0.5556, -1.0), (-0.8315, -0.5556, 1.0), (-0.9239, -0.3827, -1.0), (-0.9239, -0.3827, 1.0), (-0.9808, -0.1951, -1.0), (-0.9808, -0.1951, 1.0), (-1.0, 9.656e-07, -1.0), (-1.0, 9.656e-07, 1.0), (-0.9808, 0.1951, -1.0), (-0.9808, 0.1951, 1.0), (-0.9239, 0.3827, -1.0), (-0.9239, 0.3827, 1.0), (-0.8315, 0.5556, -1.0), (-0.8315, 0.5556, 1.0), (-0.7071, 0.7071, -1.0), (-0.7071, 0.7071, 1.0), (-0.5556, 0.8315, -1.0), (-0.5556, 0.8315, 1.0), (-0.3827, 0.9239, -1.0), (-0.3827, 0.9239, 1.0), (-0.1951, 0.9808, -1.0), (-0.1951, 0.9808, 1.0)], [], [(0, 1, 3, 2), (2, 3, 5, 4), (4, 5, 7, 6), (6, 7, 9, 8), (8, 9, 11, 10), (10, 11, 13, 12), (12, 13, 15, 14), (14, 15, 17, 16), (16, 17, 19, 18), (18, 19, 21, 20), (20, 21, 23, 22), (22, 23, 25, 24), (24, 25, 27, 26), (26, 27, 29, 28), (28, 29, 31, 30), (30, 31, 33, 32), (32, 33, 35, 34), (34, 35, 37, 36), (36, 37, 39, 38), (38, 39, 41, 40), (40, 41, 43, 42), (42, 43, 45, 44), (44, 45, 47, 46), (46, 47, 49, 48), (48, 49, 51, 50), (50, 51, 53, 52), (52, 53, 55, 54), (54, 55, 57, 56), (56, 57, 59, 58), (58, 59, 61, 60), (3, 1, 63, 61, 59, 57, 55, 53, 51, 49, 47, 45, 43, 41, 39, 37, 35, 33, 31, 29, 27, 25, 23, 21, 19, 17, 15, 13, 11, 9, 7, 5), (60, 61, 63, 62), (62, 63, 1, 0), (0, 2, 4, 6, 8, 10, 12, 14, 16, 18, 20, 22, 24, 26, 28, 30, 32, 34, 36, 38, 40, 42, 44, 46, 48, 50, 52, 54, 56, 58, 60, 62)])
me_cylinder.use_remesh_preserve_volume = False
me_cylinder.use_remesh_preserve_attributes = False
me_cylinder.use_mirror_vertex_groups = False
me_cylinder.update()
me_cube = bpy.data.meshes.new('Cube')
me_cube.from_pydata([(-1.0, -1.0, -1.0), (-0.7539, -0.8078, 1.0), (-0.9303, 1.0, -1.0), (-0.7014, 1.179, 1.194), (1.0, -1.0, -1.0), (0.7539, -0.8078, 1.0), (0.9303, 1.0, -1.0), (0.7014, 1.179, 1.194), (-0.9103, -1.0, 0.02381), (-0.618, 0.9989, 0.9641), (0.9256, 1.686, -1.0), (0.9103, -1.0, 0.02381), (-0.9103, -2.167, -0.09862), (-0.7539, -1.469, 0.8776), (0.9103, -2.167, -0.09862), (1.0, -2.396, -1.0), (-1.0, -2.396, -1.0), (0.7539, -1.469, 0.8776), (-0.624, 0.7716, 0.9641), (-0.9303, 1.342, -1.0), (0.9303, 1.342, -1.0), (-0.7014, 1.342, 0.9515), (0.7014, 1.342, 0.9515), (0.7698, 1.686, 0.02381), (-0.8133, 4.047, 0.02381), (-0.8935, 4.047, -1.0), (0.8935, 4.047, -1.0), (-0.6737, 4.047, 1.0), (0.6737, 4.047, 1.0), (0.8133, 4.047, 0.02381), (-0.7283, 5.242, 0.02381), (-0.8001, 5.361, -1.0), (0.8001, 5.361, -1.0), (-0.6032, 5.025, 0.7431), (0.6032, 5.025, 0.7431), (0.7283, 5.242, 0.02381), (1.114, 1.342, -3.317), (-1.114, 1.342, -3.317), (1.07, 4.047, -3.317), (-1.07, 4.047, -3.317), (0.9582, 5.883, -3.317), (-0.9582, 5.883, -3.317), (0.869, 5.423, -2.009), (-0.869, 5.423, -2.009), (-1.01, 1.342, -2.009), (1.01, 1.342, -2.009), (-0.9704, 4.047, -2.009), (0.9704, 4.047, -2.009), (-0.02906, 5.495, 0.9075), (0.07042, 5.498, 0.8851), (0.1661, 5.506, 0.8189), (0.2542, 5.519, 0.7115), (0.3315, 5.537, 0.5669), (0.3949, 5.559, 0.3907), (0.4421, 5.584, 0.1897), (0.4711, 5.61, -0.02848), (0.4809, 5.638, -0.2553), (0.4711, 5.666, -0.4822), (0.4421, 5.693, -0.7003), (0.3949, 5.717, -0.9013), (0.3315, 5.739, -1.078), (0.2542, 5.757, -1.222), (0.1661, 5.77, -1.33), (0.07042, 5.778, -1.396), (-0.02906, 5.781, -1.418), (-0.1285, 5.778, -1.396), (-0.2242, 5.77, -1.33), (-0.3124, 5.757, -1.222), (-0.3896, 5.739, -1.078), (-0.4531, 5.717, -0.9013), (-0.5002, 5.693, -0.7003), (-0.02906, 4.294, -0.9412), (-0.5292, 5.666, -0.4822), (-0.539, 5.638, -0.2553), (-0.5292, 5.61, -0.02848), (-0.5002, 5.584, 0.1897), (-0.4531, 5.559, 0.3907), (-0.3896, 5.537, 0.5669), (-0.3124, 5.519, 0.7115), (-0.2242, 5.506, 0.8189), (-0.1285, 5.498, 0.8851), (0.4566, 5.679, -0.5912), (-0.02672, 5.551, 0.7477), (0.05692, 5.553, 0.7289), (0.1374, 5.561, 0.6733), (0.2115, 5.575, 0.5831), (0.2765, 5.592, 0.4616), (0.3298, 5.614, 0.3137), (0.3694, 5.639, 0.1448), (0.3938, 5.665, -0.03834), (0.402, 5.693, -0.2288), (0.3938, 5.721, -0.4193), (0.3816, 5.734, -0.5109), (0.3694, 5.748, -0.6025), (0.3298, 5.772, -0.7714), (0.2765, 5.794, -0.9193), (0.2115, 5.812, -1.041), (0.1374, 5.825, -1.131), (0.05692, 5.833, -1.187), (-0.02672, 5.836, -1.205), (-0.1104, 5.833, -1.187), (-0.1908, 5.825, -1.131), (-0.2649, 5.812, -1.041), (-0.3299, 5.794, -0.9193), (-0.3832, 5.772, -0.7714), (-0.4228, 5.748, -0.6025), (-0.4472, 5.721, -0.4193), (-0.4555, 5.693, -0.2288), (-0.4472, 5.665, -0.03834), (-0.4228, 5.639, 0.1448), (-0.3832, 5.614, 0.3137), (-0.3299, 5.592, 0.4616), (-0.2649, 5.575, 0.5831), (-0.1908, 5.561, 0.6733), (-0.1104, 5.553, 0.7289), (-0.02672, 5.367, 0.6361), (0.05692, 5.37, 0.6174), (0.1374, 5.378, 0.5618), (0.2115, 5.391, 0.4716), (0.2765, 5.409, 0.3501), (0.3298, 5.43, 0.2021), (0.3694, 5.455, 0.03332), (0.3938, 5.482, -0.1499), (0.402, 5.51, -0.3404), (0.3938, 5.538, -0.5309), (0.3816, 5.551, -0.6225), (0.3694, 5.564, -0.7141), (0.3298, 5.589, -0.8829), (0.2765, 5.611, -1.031), (0.2115, 5.628, -1.152), (0.1374, 5.641, -1.243), (0.05692, 5.65, -1.298), (-0.02672, 5.652, -1.317), (-0.1104, 5.65, -1.298), (-0.1908, 5.641, -1.243), (-0.2649, 5.628, -1.152), (-0.3299, 5.611, -1.031), (-0.3832, 5.589, -0.8829), (-0.4228, 5.564, -0.7141), (-0.4472, 5.538, -0.5309), (-0.4555, 5.51, -0.3404), (-0.4472, 5.482, -0.1499), (-0.4228, 5.455, 0.03333), (-0.3832, 5.43, 0.2022), (-0.3299, 5.409, 0.3501), (-0.2649, 5.391, 0.4716), (-0.1908, 5.378, 0.5618), (-0.1104, 5.37, 0.6174), (0.8434, 1.617, 0.02381), (0.6986, 1.617, 1.194), (0.9266, 1.617, -1.0), (-0.9266, 1.617, -1.0), (-0.6986, 1.617, 1.194), (-0.8434, 1.617, 0.02381), (1.11, 1.617, -3.317), (-1.11, 1.617, -3.317), (1.006, 1.617, -2.009), (-1.006, 1.617, -2.009), (-0.9382, 0.7727, -1.0), (-0.7074, 0.7727, 1.0), (0.9382, 0.7727, -1.0), (0.7074, 0.7727, 1.0), (0.854, 0.7727, 0.02381), (-0.854, 0.7727, 0.02381), (-0.7074, 0.7727, 1.0), (-0.7014, 1.0, 1.0), (0.8449, 0.9989, -1.037), (-0.9303, 1.0, -1.0), (-0.9303, 1.342, -1.0), (-0.854, 0.7727, 0.02381), (0.7614, 0.9989, -0.01291), (-0.7014, 1.342, 1.0), (-0.8434, 1.617, 0.02381), (-0.9266, 1.617, -1.0), (-0.6986, 1.617, 1.0), (-0.9382, 0.7727, -1.0), (-0.7634, 0.9989, -0.01205), (-0.8469, 0.9989, -1.036), (-0.8469, 1.341, -1.036), (-0.7706, 0.7716, -0.01205), (-0.7634, 1.341, -0.01205), (-0.618, 1.341, 0.9641), (-0.76, 1.616, -0.01205), (-0.8432, 1.616, -1.036), (-0.6152, 1.616, 0.9641), (-0.8548, 0.7716, -1.036), (0.8528, 0.7716, -1.037), (0.616, 0.9989, 0.9633), (0.7614, 1.341, -0.01291), (0.8449, 1.341, -1.037), (0.616, 1.341, 0.9633), (0.6132, 1.616, 0.9633), (0.758, 1.616, -0.01291), (0.8412, 1.616, -1.037), (0.622, 0.7716, 0.9633), (0.7686, 0.7716, -0.01291), (-0.9256, 1.686, -1.0), (-0.6979, 1.686, 1.0), (1.108, 1.686, -3.317), (-1.108, 1.686, -3.317), (1.005, 1.686, -2.009), (0.6979, 1.686, 1.0), (-0.7687, 1.686, 0.02381), (-1.005, 1.686, -2.009), (0.8129, 3.978, 0.02381), (0.9159, 3.978, -1.0), (-0.8944, 4.04, -1.0), (-0.6744, 3.978, 1.0), (1.071, 3.978, -3.317), (-1.071, 3.978, -3.317), (0.9714, 3.978, -2.009), (0.6744, 3.978, 1.0), (-0.7403, 4.04, 0.02381), (-0.9714, 3.978, -2.009), (-0.7753, -1.0, 0.8669), (0.7753, -1.0, 0.8669), (-0.7753, -1.564, 0.7445), (0.7753, -1.564, 0.7445), (-0.6927, 4.047, 0.8669), (0.6927, 4.047, 0.8669), (-0.6203, 5.055, 0.645), (0.6203, 5.055, 0.645), (-0.7183, 1.617, 0.8669), (0.7183, 1.617, 0.8669), (0.7274, 0.7727, 0.8669), (-0.7274, 0.7727, 0.8669), (-0.7183, 1.617, 0.8669), (-0.7274, 0.7727, 0.8669), (-0.6378, 0.9989, 0.831), (-0.6378, 1.341, 0.831), (-0.6349, 1.616, 0.831), (-0.644, 0.7716, 0.831), (0.6358, 0.9989, 0.8302), (0.6358, 1.341, 0.8302), (0.6329, 1.616, 0.8302), (0.642, 0.7716, 0.8302), (-0.6437, 1.686, 0.8669), (0.6449, 1.686, 0.8669), (-0.6196, 4.04, 0.8669), (0.6921, 3.978, 0.8669), (0.6867, 2.774, 1.0), (-0.7552, 2.774, 0.02381), (-0.9892, 2.774, -2.009), (0.7564, 2.809, 0.02381), (0.9108, 2.809, -1.0), (-0.9108, 2.774, -1.0), (-0.6867, 2.774, 1.0), (1.091, 2.774, -3.317), (-1.091, 2.774, -3.317), (0.9892, 2.774, -2.009), (0.6334, 2.809, 0.8669), (-0.6323, 2.774, 0.8669), (0.6873, 2.716, 1.0), (-0.756, 2.716, 0.02381), (-0.9901, 2.716, -2.009), (0.7571, 2.751, 0.02381), (0.9116, 2.751, -1.0), (-0.9116, 2.716, -1.0), (-0.6873, 2.716, 1.0), (1.092, 2.716, -3.317), (-1.092, 2.716, -3.317), (0.9901, 2.716, -2.009), (0.634, 2.751, 0.8669), (-0.6329, 2.716, 0.8669), (-0.7014, 1.071, 0.9673), (0.7014, 1.071, 0.9673), (-0.7014, 1.233, 0.7249), (0.7014, 1.233, 0.7249), (0.6979, 1.577, 0.7734), (0.6986, 1.508, 0.9673), (-0.6986, 1.508, 0.9673), (-0.6979, 1.577, 0.7734), (0.8558, 1.795, 0.01697), (0.7704, 1.794, -0.01975), (0.939, 1.795, -1.007), (0.8536, 1.794, -1.044), (-0.8009, 4.225, 0.01697), (-0.8811, 4.225, -1.007), (-0.6803, 4.225, 0.86), (-0.882, 4.218, -1.007), (-0.7279, 4.218, 0.01697), (-0.6072, 4.218, 0.86), (0.7307, 1.795, 0.86), (0.6453, 1.794, 0.8233), (-0.9691, -0.1136, -1.0), (0.7307, 0.0786, 1.0), (0.8822, -0.1136, 0.02381), (-0.7307, 0.0786, 1.0), (0.9691, -0.1136, -1.0), (-0.8822, -0.1136, 0.02381), (-0.7513, -0.1136, 0.8669), (0.7513, -0.1136, 0.8669), (-0.6621, 1.0, -1.0), (-0.4992, 1.179, 1.194), (-0.7117, -1.0, -1.0), (-0.5366, -0.5057, 1.0), (-0.7117, -2.396, -1.0), (-0.5366, -1.469, 0.8776), (-0.6478, -2.167, -0.09862), (-0.6621, 1.342, -1.0), (-0.4992, 1.342, 0.9515), (-0.4794, 4.047, 1.0), (-0.5694, 5.361, -1.0), (-0.4293, 5.025, 0.7431), (-0.5183, 5.242, 0.02381), (-0.7928, 1.342, -3.317), (-0.7615, 4.047, -3.317), (-0.6819, 5.883, -3.317), (-0.6184, 5.423, -2.009), (-0.7191, 1.342, -2.009), (-0.7897, 1.617, -3.317), (-0.4971, 1.617, 1.194), (-0.5034, 0.7727, 1.0), (-0.6677, 0.7727, -1.0), (-0.7889, 1.686, -3.317), (-0.4966, 1.686, 1.0), (-0.7623, 3.978, -3.317), (-0.4799, 3.978, 1.0), (-0.4414, 5.055, 0.645), (-0.5517, -1.564, 0.7445), (-0.4887, 2.774, 1.0), (-0.7762, 2.774, -3.317), (-0.7769, 2.716, -3.317), (-0.4891, 2.716, 1.0), (-0.4992, 1.071, 0.9673), (-0.4992, 1.233, 0.7249), (-0.4971, 1.508, 0.9673), (-0.4966, 1.577, 0.7734), (-0.52, 0.3807, 1.0), (-0.6897, -0.1136, -1.0), (0.5073, 1.179, 1.194), (0.7232, -1.0, -1.0), (0.7232, -2.396, -1.0), (0.5073, 1.342, 0.9515), (0.4872, 4.047, 1.0), (0.4363, 5.025, 0.7431), (0.5268, 5.242, 0.02381), (0.7307, 1.342, -2.009), (0.8025, 1.617, -3.317), (0.5116, 0.7727, 1.0), (0.8017, 1.686, -3.317), (0.7747, 3.978, -3.317), (0.4486, 5.055, 0.645), (0.7889, 2.774, -3.317), (0.7895, 2.716, -3.317), (0.5073, 1.071, 0.9673), (0.5073, 1.233, 0.7249), (0.5284, 0.3807, 1.0), (0.6728, 1.0, -1.0), (0.5453, -0.5057, 1.0), (0.5453, -1.469, 0.8776), (0.6584, -2.167, -0.09862), (0.6728, 1.342, -1.0), (0.5787, 5.361, -1.0), (0.8057, 1.342, -3.317), (0.7739, 4.047, -3.317), (0.693, 5.883, -3.317), (0.6285, 5.423, -2.009), (0.5052, 1.617, 1.194), (0.6786, 0.7727, -1.0), (0.5047, 1.686, 1.0), (0.4877, 3.978, 1.0), (0.5607, -1.564, 0.7445), (0.4966, 2.774, 1.0), (0.4971, 2.716, 1.0), (0.5052, 1.508, 0.9673), (0.5047, 1.577, 0.7734), (0.7009, -0.1136, -1.0), (0.5453, -0.5057, 0.3559), (-0.5366, -0.5057, 0.3559), (-0.52, 0.3807, 0.3559), (0.5284, 0.3807, 0.3559)], [], [(2, 158, 175, 167), (151, 19, 168, 173), (291, 285, 5, 215), (295, 1, 13, 297), (367, 288, 4, 331), (328, 287, 1, 295), (215, 5, 17, 217), (288, 286, 11, 4), (292, 2, 19, 299), (3, 21, 171, 165), (319, 297, 13, 216), (296, 298, 12, 16), (4, 11, 14, 15), (8, 0, 16, 12), (214, 8, 12, 216), (331, 4, 15, 332), (204, 205, 26, 29), (239, 204, 29, 219), (21, 3, 264, 266), (224, 162, 195, 235), (158, 163, 169, 175), (7, 161, 194, 187), (334, 28, 34, 335), (218, 27, 33, 220), (309, 44, 37, 305), (238, 207, 27, 218), (361, 211, 28, 334), (150, 148, 272, 274), (342, 335, 34, 221), (353, 336, 35, 32), (25, 24, 30, 31), (219, 29, 35, 221), (29, 26, 32, 35), (357, 42, 40, 356), (316, 209, 39, 306), (306, 39, 41, 307), (213, 46, 39, 209), (42, 47, 38, 40), (46, 43, 41, 39), (156, 45, 36, 154), (150, 20, 45, 156), (25, 31, 43, 46), (32, 26, 47, 42), (206, 25, 46, 213), (353, 32, 42, 357), (299, 19, 44, 309), (48, 71, 49), (49, 71, 50), (50, 71, 51), (51, 71, 52), (52, 71, 53), (53, 71, 54), (54, 71, 55), (55, 71, 56), (56, 71, 57), (57, 71, 58, 81), (58, 71, 59), (59, 71, 60), (60, 71, 61), (61, 71, 62), (62, 71, 63), (63, 71, 64), (64, 71, 65), (65, 71, 66), (66, 71, 67), (67, 71, 68), (68, 71, 69), (69, 71, 70), (70, 71, 72), (72, 71, 73), (73, 71, 74), (74, 71, 75), (75, 71, 76), (76, 71, 77), (77, 71, 78), (78, 71, 79), (79, 71, 80), (80, 71, 48), (54, 55, 89, 88), (111, 112, 145, 144), (48, 49, 83, 82), (61, 62, 97, 96), (75, 76, 110, 109), (68, 69, 104, 103), (55, 56, 90, 89), (62, 63, 98, 97), (76, 77, 111, 110), (69, 70, 105, 104), (49, 50, 84, 83), (56, 57, 91, 90), (63, 64, 99, 98), (77, 78, 112, 111), (50, 51, 85, 84), (81, 58, 93, 92), (70, 72, 106, 105), (64, 65, 100, 99), (78, 79, 113, 112), (51, 52, 86, 85), (58, 59, 94, 93), (72, 73, 107, 106), (65, 66, 101, 100), (79, 80, 114, 113), (52, 53, 87, 86), (80, 48, 82, 114), (59, 60, 95, 94), (73, 74, 108, 107), (66, 67, 102, 101), (57, 81, 92, 91), (53, 54, 88, 87), (60, 61, 96, 95), (74, 75, 109, 108), (67, 68, 103, 102), (115, 116, 117, 118, 119, 120, 121, 122, 123, 124, 125, 126, 127, 128, 129, 130, 131, 132, 133, 134, 135, 136, 137, 138, 139, 140, 141, 142, 143, 144, 145, 146, 147), (98, 99, 132, 131), (84, 85, 118, 117), (112, 113, 146, 145), (99, 100, 133, 132), (85, 86, 119, 118), (113, 114, 147, 146), (100, 101, 134, 133), (86, 87, 120, 119), (114, 82, 115, 147), (101, 102, 135, 134), (87, 88, 121, 120), (91, 92, 125, 124), (102, 103, 136, 135), (88, 89, 122, 121), (103, 104, 137, 136), (89, 90, 123, 122), (104, 105, 138, 137), (90, 91, 124, 123), (105, 106, 139, 138), (92, 93, 126, 125), (106, 107, 140, 139), (93, 94, 127, 126), (107, 108, 141, 140), (94, 95, 128, 127), (108, 109, 142, 141), (95, 96, 129, 128), (109, 110, 143, 142), (96, 97, 130, 129), (82, 83, 116, 115), (110, 111, 144, 143), (97, 98, 131, 130), (83, 84, 117, 116), (19, 151, 157, 44), (10, 150, 156, 200), (200, 156, 154, 198), (44, 157, 155, 37), (305, 37, 155, 310), (159, 3, 165, 164), (333, 22, 149, 358), (153, 151, 173, 172), (25, 206, 279, 277), (20, 150, 193, 189), (284, 289, 163, 158), (6, 20, 189, 166), (293, 3, 159, 312), (348, 6, 160, 359), (22, 7, 187, 190), (290, 287, 159, 225), (175, 169, 179, 185), (171, 174, 184, 181), (167, 175, 185, 177), (165, 171, 181, 9), (164, 165, 9, 18), (173, 168, 178, 183), (222, 153, 172, 226), (225, 159, 164, 227), (21, 152, 174, 171), (19, 2, 167, 168), (231, 18, 9, 228), (228, 9, 181, 229), (185, 179, 176, 177), (177, 176, 180, 178), (178, 180, 182, 183), (229, 181, 184, 230), (172, 173, 183, 182), (227, 164, 18, 231), (226, 172, 182, 230), (168, 167, 177, 178), (232, 170, 188, 233), (170, 166, 189, 188), (233, 188, 192, 234), (188, 189, 193, 192), (166, 170, 195, 186), (232, 187, 194, 235), (162, 160, 186, 195), (149, 22, 190, 191), (160, 6, 166, 186), (223, 149, 191, 234), (261, 200, 198, 259), (256, 10, 200, 261), (151, 196, 203, 157), (157, 203, 199, 155), (310, 155, 199, 314), (151, 153, 202, 196), (7, 22, 267, 265), (222, 152, 197, 236), (223, 148, 23, 237), (148, 150, 10, 23), (26, 205, 210, 47), (47, 210, 208, 38), (245, 206, 213, 242), (242, 213, 209, 248), (321, 248, 209, 316), (245, 241, 212, 206), (363, 240, 211, 361), (251, 246, 207, 238), (250, 243, 204, 239), (243, 244, 205, 204), (240, 250, 239, 211), (241, 251, 238, 212), (149, 223, 237, 201), (153, 222, 236, 202), (148, 223, 282, 272), (170, 232, 235, 195), (190, 233, 234, 191), (187, 232, 233, 190), (174, 226, 230, 184), (169, 227, 231, 179), (180, 229, 230, 182), (176, 228, 229, 180), (179, 231, 228, 176), (163, 225, 227, 169), (152, 222, 226, 174), (289, 290, 225, 163), (28, 219, 221, 34), (336, 342, 221, 35), (206, 212, 280, 279), (24, 218, 220, 30), (161, 224, 235, 194), (211, 239, 219, 28), (1, 214, 216, 13), (298, 319, 216, 12), (11, 215, 217, 14), (286, 291, 215, 11), (253, 263, 251, 241), (252, 262, 250, 240), (255, 256, 244, 243), (262, 255, 243, 250), (263, 258, 246, 251), (364, 252, 240, 363), (257, 253, 241, 245), (322, 260, 248, 321), (254, 242, 248, 260), (257, 245, 242, 254), (205, 244, 249, 210), (210, 249, 247, 208), (196, 257, 254, 203), (203, 254, 260, 199), (314, 199, 260, 322), (196, 202, 253, 257), (360, 201, 252, 364), (236, 197, 258, 263), (237, 23, 255, 262), (23, 10, 256, 255), (201, 237, 262, 252), (202, 236, 263, 253), (244, 256, 261, 249), (249, 261, 259, 247), (345, 265, 267, 346), (365, 269, 268, 366), (330, 7, 265, 345), (315, 197, 271, 327), (300, 21, 266, 325), (197, 152, 270, 271), (358, 149, 269, 365), (149, 201, 268, 269), (279, 280, 276, 277), (274, 272, 273, 275), (272, 282, 283, 273), (280, 281, 278, 276), (223, 234, 283, 282), (234, 192, 273, 283), (192, 193, 275, 273), (238, 218, 278, 281), (24, 25, 277, 276), (212, 238, 281, 280), (218, 24, 276, 278), (193, 150, 274, 275), (162, 224, 291, 286), (8, 214, 290, 289), (214, 1, 287, 290), (0, 8, 289, 284), (160, 162, 286, 288), (312, 159, 287, 328), (359, 160, 288, 367), (224, 161, 285, 291), (158, 313, 329, 284), (339, 312, 328, 347), (152, 311, 326, 270), (333, 300, 325, 346), (360, 315, 327, 366), (3, 293, 324, 264), (270, 326, 327, 271), (264, 324, 325, 266), (197, 315, 323, 258), (340, 314, 322, 344), (344, 322, 321, 343), (258, 323, 320, 246), (351, 362, 319, 298), (30, 220, 318, 304), (246, 320, 317, 207), (343, 321, 316, 341), (338, 310, 314, 340), (2, 292, 313, 158), (330, 293, 312, 339), (21, 300, 311, 152), (354, 305, 310, 338), (352, 299, 309, 337), (31, 302, 308, 43), (355, 306, 307, 356), (341, 316, 306, 355), (43, 308, 307, 41), (31, 30, 304, 302), (220, 33, 303, 318), (207, 317, 301, 27), (337, 309, 305, 354), (27, 301, 303, 33), (0, 294, 296, 16), (332, 351, 298, 296), (362, 350, 297, 319), (348, 292, 299, 352), (328, 295, 369, 370), (284, 329, 294, 0), (349, 295, 297, 350), (5, 349, 350, 17), (285, 347, 349, 5), (6, 348, 352, 20), (217, 17, 350, 362), (15, 14, 351, 332), (45, 337, 354, 36), (208, 341, 355, 38), (38, 355, 356, 40), (20, 352, 337, 45), (36, 354, 338, 154), (7, 330, 339, 161), (154, 338, 340, 198), (247, 343, 341, 208), (14, 217, 362, 351), (259, 344, 343, 247), (198, 340, 344, 259), (201, 360, 366, 268), (22, 333, 346, 267), (161, 339, 347, 285), (313, 359, 367, 329), (311, 358, 365, 326), (293, 330, 345, 324), (326, 365, 366, 327), (324, 345, 346, 325), (315, 360, 364, 323), (323, 364, 363, 320), (304, 318, 342, 336), (320, 363, 361, 317), (292, 348, 359, 313), (300, 333, 358, 311), (302, 353, 357, 308), (308, 357, 356, 307), (302, 304, 336, 353), (318, 303, 335, 342), (317, 361, 334, 301), (301, 334, 335, 303), (294, 331, 332, 296), (329, 367, 331, 294), (371, 370, 369, 368), (347, 328, 370, 371), (349, 347, 371, 368), (295, 349, 368, 369)])
me_cube.materials.append(mat_enginegreenolive)
me_cube.use_remesh_preserve_volume = False
me_cube.use_remesh_preserve_attributes = False
me_cube.use_mirror_vertex_groups = False
me_cube.update()
me_plane = bpy.data.meshes.new('Plane')
me_plane.from_pydata([(-1.0, -1.0, 0.0), (1.0, -1.0, 0.0), (-1.0, 1.0, 0.0), (1.0, 1.0, 0.0), (2.797, -1.0, -0.01468), (2.797, 1.0, -0.01468), (4.033, -1.0, -0.05382), (4.634, 1.0, -0.05382), (4.744, -1.0, -0.08806), (6.553, 1.0, -0.08806), (-1.0, 0.2118, 0.0), (1.0, 0.2118, 0.0), (2.797, 0.2118, -0.01468), (4.634, 0.2118, -0.05382), (6.376, 0.2118, -0.08806), (-1.0, -0.311, 0.0), (1.0, -0.311, 0.0), (2.797, -0.311, -0.01468), (4.634, -0.311, -0.05382), (5.843, -0.311, -0.08806), (1.494, 1.0, -0.004036), (1.494, -1.0, -0.004036), (1.494, 0.2118, -0.004036), (1.494, -0.311, -0.004036), (-1.0, -1.865, -1.606e-08), (1.0, -1.865, -1.606e-08), (1.494, -1.865, -0.004036), (-1.0, -2.021, -0.01806), (1.0, -2.021, -0.01806), (1.494, -2.021, -0.0221), (-1.0, -2.021, -0.01806), (1.0, -2.021, -0.01806), (1.494, -2.021, -0.0221), (-1.0, -2.092, -0.05789), (1.0, -2.092, -0.05789), (1.494, -2.092, -0.06192), (-1.0, -2.152, -0.09273), (1.0, -2.152, -0.09273), (1.494, -2.152, -0.09677), (2.696, -2.021, -0.0221), (2.696, -2.092, -0.06192), (2.696, -2.152, -0.09677), (3.64, -2.007, -0.0221), (3.64, -2.078, -0.06192), (3.64, -2.137, -0.09677), (4.541, -1.793, -0.08747), (4.928, -1.85, -0.1533), (5.099, -1.924, -0.2342), (4.745, -0.9993, -0.08842), (4.928, -1.0, -0.1513), (5.099, -0.9974, -0.2342), (0.0, -1.0, 0.0), (0.0, 1.0, 0.0), (0.0, 0.2118, 0.0), (0.0, -0.311, 0.0), (0.0, -1.865, -1.606e-08), (0.0, -2.021, -0.01806), (0.0, -2.021, -0.01806), (0.0, -2.092, -0.05789), (0.0, -2.152, -0.09273), (-1.0, 4.421, 4.273e-08), (1.0, 4.421, 4.273e-08), (2.797, 4.421, -0.01468), (4.634, 4.421, -0.05382), (6.553, 4.421, -0.08806), (1.494, 4.421, -0.004036), (-2.774e-07, 4.421, 4.273e-08), (-1.0, 6.174, -0.1195), (1.0, 6.174, -0.1195), (2.797, 6.174, -0.1342), (4.634, 6.174, -0.1733), (5.217, 6.174, -0.2075), (1.494, 6.174, -0.1235), (-4.196e-07, 6.174, -0.1195), (-1.0, 7.214, -0.2628), (1.0, 7.214, -0.2628), (2.797, 7.214, -0.2775), (3.576, 7.214, -0.3167), (3.614, 7.214, -0.3509), (1.494, 7.214, -0.2669), (-5.039e-07, 7.214, -0.2628), (-1.0, 7.77, -0.2808), (1.0, 7.77, -0.2808), (2.797, 7.77, -0.2954), (3.031, 7.77, -0.3346), (3.058, 7.77, -0.3688), (1.494, 7.77, -0.2848), (-5.49e-07, 7.77, -0.2808), (5.034, -1.0, -0.2148), (6.133, -0.311, -0.2148), (6.028, -1.0, -0.9264), (7.127, -0.311, -0.9264), (6.515, -1.0, -1.355), (6.948, -0.311, -1.355), (6.515, -1.0, -1.355), (6.948, -0.311, -1.355), (6.265, -1.0, -1.474), (6.698, -0.311, -1.474), (4.977, -1.0, -1.534), (5.41, -0.311, -1.534), (2.688, -1.0, -1.574), (3.121, -0.311, -1.574), (2.688, -1.0, -1.574), (3.121, -0.311, -1.574), (-0.1745, -1.0, -1.575), (-0.06318, -0.311, -1.575), (1.0, 5.297, -0.05974), (1.494, 5.297, -0.06377), (2.797, 5.297, -0.07441), (4.634, 5.297, -0.1136), (-1.0, 5.297, -0.05974), (-3.485e-07, 5.297, -0.05974), (6.041, 5.297, -0.1478), (6.981, -0.311, -1.276), (6.548, -1.0, -1.276), (6.948, 4.419, -1.355), (6.948, 4.419, -1.355), (6.698, 4.419, -1.474), (5.41, 4.419, -1.534), (3.121, 4.419, -1.574), (3.121, 4.419, -1.574), (-0.07886, 4.419, -1.575), (6.981, 4.419, -1.276), (6.144, 5.578, -1.301), (6.099, 5.578, -1.301), (5.866, 5.578, -1.42), (5.41, 5.578, -1.48), (3.121, 5.578, -1.52), (3.121, 5.578, -1.52), (-0.06579, 5.578, -1.521), (6.251, 5.578, -1.222), (4.382, 6.627, -1.208), (4.593, 6.627, -1.208), (4.342, 6.627, -1.327), (4.287, 6.627, -1.387), (3.121, 6.627, -1.427), (3.121, 6.627, -1.427), (-0.2043, 6.627, -1.429), (4.73, 6.627, -1.129), (2.422, 8.21, -0.7169), (2.39, 8.21, -0.992), (2.192, 8.21, -1.111), (1.742, 8.21, -1.171), (1.365, 8.21, -1.211), (2.164, 8.21, -1.211), (-0.1481, 8.21, -1.213), (2.455, 8.21, -0.4071), (3.048, 7.418, -1.279), (2.537, 7.418, -1.319), (3.646, 7.418, -1.1), (3.396, 7.418, -1.219), (3.593, 7.418, -0.7406), (3.402, 7.418, -1.1), (2.758, 7.418, -1.319), (-0.03966, 7.418, -1.321), (1.14, 10.0, -0.5558), (1.739, 10.0, -0.7775), (1.712, 10.0, -0.9636), (1.262, 10.0, -1.023), (0.8852, 10.0, -1.063), (1.105, 10.0, -1.063), (-0.1413, 10.0, -1.065), (-0.02163, 10.0, -0.3594), (0.8469, 12.63, -0.4353), (1.136, 12.63, -0.4927), (1.28, 12.63, -0.6122), (1.182, 12.63, -0.837), (0.8053, 12.63, -0.8768), (0.8652, 12.63, -0.8768), (-0.1248, 12.63, -0.8785), (-0.008065, 12.63, -0.2788), (0.8673, 14.56, -0.374), (1.041, 14.56, -0.4971), (1.185, 14.56, -0.6165), (1.102, 14.56, -0.6763), (0.7253, 14.56, -0.7161), (0.7585, 14.56, -0.7161), (-0.1106, 14.56, -0.7178), (-0.006654, 14.56, -0.2739), (0.1391, 16.02, -0.3675), (0.6765, 16.02, -0.3675), (0.9357, 16.02, -0.4869), (0.8021, 16.02, -0.5467), (0.559, 16.02, -0.5865), (0.6105, 16.02, -0.5865), (-0.0249, 16.02, -0.5882), (-0.008286, 16.02, -0.2333), (0.5686, 17.16, -0.2749), (0.3263, 17.16, -0.2749), (0.5428, 17.16, -0.3944), (0.1394, 17.16, -0.4541), (0.2397, 17.16, -0.494), (0.2195, 17.16, -0.494), (-0.01536, 17.16, -0.4956), (0.03867, 17.16, -0.1964), (0.7513, 18.11, -0.2101), (0.3951, 18.11, -0.2101), (-0.3017, 18.05, -0.3296), (-0.4659, 17.98, -0.3547), (-0.0351, 17.76, -0.4292), (-0.02881, 17.76, -0.4292), (-0.02906, 17.76, -0.4308), (-0.0599, 18.33, -0.1316), (6.538, -1.0, -1.3), (6.971, -0.311, -1.3), (6.971, 4.419, -1.3), (6.218, 5.578, -1.246), (4.623, 6.627, -1.154), (2.445, 8.21, -0.5022), (3.534, 7.418, -0.8509), (0.5813, 10.0, -0.4281), (0.5661, 12.63, -0.3236), (0.6195, 14.56, -0.3039), (0.4904, 16.4, -0.2745), (0.5227, 17.16, -0.2205), (0.3836, 18.18, -0.1557), (-0.02431, 17.87, 0.6174), (-0.0599, 19.32, 0.6439), (0.04131, 18.16, 0.6144), (-0.01506, 18.95, 0.6302), (0.02638, 19.24, 0.6198), (6.127, -2.872, -1.355), (6.127, -2.872, -1.355), (5.876, -2.872, -1.474), (4.589, -2.872, -1.534), (2.3, -2.872, -1.574), (2.3, -2.872, -1.574), (-0.5632, -2.872, -1.575), (6.159, -2.872, -1.276), (6.149, -2.872, -1.3), (5.835, -3.369, -1.322), (5.839, -3.369, -1.322), (5.784, -3.369, -1.442), (3.136, -4.261, -1.247), (3.174, -4.261, -1.188), (4.238, -4.05, -1.268), (-0.5632, -3.369, -1.543), (5.99, -3.369, -1.244), (5.958, -3.369, -1.268), (5.163, -3.732, -1.266), (5.278, -3.732, -1.266), (5.298, -3.732, -1.386), (5.21, -3.706, -1.348), (5.696, -3.343, -1.404), (2.212, -2.846, -1.536), (-0.5632, -3.732, -1.487), (5.195, -3.732, -1.188), (5.166, -3.732, -1.212), (4.372, -4.076, -1.186), (4.391, -4.076, -1.186), (4.326, -4.076, -1.306), (2.212, -2.846, -1.536), (4.501, -2.846, -1.496), (5.788, -2.846, -1.436), (-0.5632, -4.076, -1.407), (4.405, -4.076, -1.108), (4.375, -4.076, -1.132), (3.312, -4.286, -1.106), (3.254, -4.286, -1.106), (3.262, -4.286, -1.226), (3.224, -4.286, -1.285), (2.3, -4.286, -1.325), (2.3, -4.286, -1.325), (-0.5632, -4.286, -1.327), (3.229, -4.286, -1.028), (3.199, -4.286, -1.052), (2.3, -4.399, -1.19), (-0.5632, -4.475, -1.192), (2.3, -4.36, -1.12), (-0.5632, -4.486, -1.122), (2.3, -4.342, -1.024), (-0.5632, -4.381, -1.025), (5.913, -2.695, -1.474), (6.163, -2.695, -1.355), (6.186, -2.695, -1.3), (6.196, -2.695, -1.276), (6.163, -2.695, -1.355), (4.625, -2.695, -1.534), (2.336, -2.695, -1.574), (6.236, -2.872, -1.19), (6.273, -2.695, -1.19), (6.256, -2.872, -1.072), (6.292, -2.695, -1.072), (5.319, -2.739, -0.8681), (5.684, -2.576, -0.8681), (6.143, -3.069, -1.072), (5.042, -3.069, -0.8681), (5.79, -3.384, -1.072), (5.025, -3.384, -0.8681), (5.292, -3.741, -1.072), (4.813, -3.741, -0.8681), (4.376, -4.029, -1.066), (4.277, -3.98, -0.8681), (3.436, -4.318, -1.014), (2.533, -4.182, -0.8681), (1.869, -4.408, -1.027), (1.677, -4.258, -0.8681), (-0.1195, -4.428, -1.025), (-0.2836, -4.271, -0.8681), (1.0, -3.249, -0.6183), (-8.384e-16, -3.249, -0.6183), (1.677, -4.129, -0.787), (-0.2836, -4.142, -0.787), (1.677, -3.944, -0.7058), (-0.2836, -3.957, -0.7058), (1.677, -3.668, -0.6479), (-0.2836, -3.681, -0.6479), (1.677, -3.291, -0.6131), (-0.2836, -3.304, -0.6131), (4.345, -1.987, -0.1892), (5.005, -1.872, -0.1892), (5.097, -2.739, -0.7908), (4.82, -3.069, -0.7908), (4.375, -2.739, -0.7329), (4.098, -3.069, -0.7329), (3.348, -2.739, -0.6749), (3.071, -3.069, -0.6749), (2.154, -2.867, -0.5911), (1.877, -3.198, -0.5911), (1.025, -2.899, -0.5882), (0.7484, -3.229, -0.5882), (-0.149, -2.86, -0.5913), (-0.4258, -3.19, -0.5913), (2.571, -0.311, -1.574), (2.138, -1.0, -1.574), (2.571, 4.419, -1.574), (2.571, 5.578, -1.52), (2.571, 6.627, -1.427), (1.985, 8.21, -1.211), (2.278, 7.418, -1.319), (1.551, 10.0, -1.064), (0.9071, 12.63, -0.8771), (0.9307, 14.56, -0.7164), (0.5884, 16.02, -0.5868), (0.2217, 17.16, -0.4943), (-0.1731, 17.76, -0.4295), (1.749, -2.872, -1.574), (1.749, -3.369, -1.542), (1.749, -3.732, -1.486), (1.749, -4.076, -1.406), (1.749, -4.286, -1.325), (1.749, -4.413, -1.19), (1.749, -4.384, -1.121), (1.749, -4.349, -1.024), (2.212, -4.261, -1.287), (2.212, -4.261, -1.287), (1.661, -2.846, -1.536), (1.661, -3.343, -1.504), (1.661, -3.706, -1.448), (1.661, -4.05, -1.368), (1.661, -4.261, -1.288), (1.104, -2.096, -0.08064), (1.598, -2.096, -0.08468), (2.799, -2.096, -0.08468), (3.744, -2.082, -0.08468), (5.203, -1.868, -0.2221), (5.423, -2.683, -0.856), (1.104, -3.193, -0.6062), (4.448, -1.931, -0.1771), (2.83, -1.019, -0.03193), (4.067, -1.019, -0.07107), (4.778, -1.019, -0.1053), (1.527, -1.019, -0.02129), (1.527, -1.884, -0.02129), (1.527, -2.04, -0.03936), (1.527, -2.04, -0.03936), (2.729, -2.04, -0.03936), (3.673, -2.026, -0.03936), (4.575, -1.812, -0.1047), (4.778, -1.018, -0.1057), (6.275, 1.009, -0.08806), (6.098, 0.2211, -0.08806), (5.565, -0.3016, -0.08806), (6.275, 4.43, -0.08806), (5.855, -0.3016, -0.2148), (6.848, -0.3016, -0.9264), (6.702, -0.3016, -1.276), (6.702, 4.428, -1.276), (1.28, 12.63, -0.6122), (1.136, 12.63, -0.4927), (1.443, 14.56, -0.6165), (1.35, 14.56, -0.4971), (1.166, 13.03, -0.8037), (0.7887, 13.03, -0.8435), (1.116, 13.03, -0.4936), (1.26, 13.03, -0.6131), (0.8511, 13.03, -0.4226), (-0.007773, 13.03, -0.2778), (0.5772, 13.03, -0.3195), (1.116, 13.03, -0.4936), (1.26, 13.03, -0.6131), (0.7311, 14.42, -0.7276), (1.192, 14.42, -0.6162), (0.6157, 14.42, -0.3053), (1.45, 14.42, -0.5738), (1.108, 14.42, -0.6878), (1.047, 14.42, -0.4967), (0.8659, 14.42, -0.3784), (-0.006756, 14.42, -0.2742), (1.047, 14.42, -0.5025), (7.426, 14.37, -0.4528), (7.495, 13.14, -0.4107), (7.586, 13.14, -0.5151), (7.518, 14.37, -0.5151), (6.823, -0.311, -1.414), (6.39, -1.0, -1.414), (6.823, 4.419, -1.414), (5.983, 5.578, -1.36), (4.467, 6.627, -1.268), (2.343, 8.21, -1.052), (3.521, 7.418, -1.16), (1.777, 10.0, -0.8706), (1.26, 12.63, -0.5525), (1.165, 14.56, -0.5568), (0.8582, 16.02, -0.4272), (0.4866, 17.16, -0.3347), (-0.05601, 18.08, -0.2699), (6.001, -2.872, -1.414), (5.811, -3.369, -1.382), (5.288, -3.732, -1.326), (4.359, -4.076, -1.246), (3.258, -4.286, -1.166), (6.038, -2.695, -1.414), (1.26, 12.63, -0.5525), (1.396, 14.56, -0.5568), (1.24, 12.94, -0.5534), (1.094, 14.49, -0.5382), (7.541, 13.06, -0.4629), (7.472, 14.44, -0.484)], [], [(53, 11, 3, 52), (23, 21, 4, 17), (17, 4, 6, 18), (18, 6, 8, 19), (7, 13, 14, 9), (5, 12, 13, 7), (20, 22, 12, 5), (54, 16, 11, 53), (51, 1, 16, 54), (13, 18, 19, 14), (12, 17, 18, 13), (22, 23, 17, 12), (11, 16, 23, 22), (3, 11, 22, 20), (16, 1, 21, 23), (21, 1, 25, 26), (51, 0, 24, 55), (26, 25, 28, 29), (55, 24, 27, 56), (56, 27, 30, 57), (32, 31, 34, 35), (57, 30, 33, 58), (35, 34, 37, 38), (58, 33, 36, 59), (35, 38, 41, 40), (32, 35, 40, 39), (40, 41, 44, 43), (39, 40, 43, 42), (43, 44, 47, 46), (42, 43, 46, 45), (46, 47, 50, 49), (45, 46, 49, 48), (34, 58, 59, 37), (31, 57, 58, 34), (28, 56, 57, 31), (25, 55, 56, 28), (1, 51, 55, 25), (0, 51, 54, 15), (15, 54, 53, 10), (10, 53, 52, 2), (3, 20, 65, 61), (2, 52, 66, 60), (5, 7, 63, 62), (52, 3, 61, 66), (7, 9, 64, 63), (20, 5, 62, 65), (106, 107, 72, 68), (107, 108, 69, 72), (108, 109, 70, 69), (110, 111, 73, 67), (111, 106, 68, 73), (109, 112, 71, 70), (72, 69, 76, 79), (69, 70, 77, 76), (67, 73, 80, 74), (73, 68, 75, 80), (70, 71, 78, 77), (68, 72, 79, 75), (79, 76, 83, 86), (76, 77, 84, 83), (74, 80, 87, 81), (80, 75, 82, 87), (77, 78, 85, 84), (75, 79, 86, 82), (19, 8, 88, 89), (89, 88, 90, 91), (204, 203, 92, 93), (93, 92, 94, 95), (404, 405, 96, 97), (97, 96, 98, 99), (99, 98, 100, 101), (101, 100, 102, 103), (323, 324, 104, 105), (63, 64, 112, 109), (66, 61, 106, 111), (60, 66, 111, 110), (62, 63, 109, 108), (65, 62, 108, 107), (61, 65, 107, 106), (91, 90, 114, 113), (101, 103, 120, 119), (204, 93, 115, 205), (97, 99, 118, 117), (323, 105, 121, 325), (93, 95, 116, 115), (99, 101, 119, 118), (404, 97, 117, 406), (115, 116, 124, 123), (325, 121, 129, 326), (118, 119, 127, 126), (406, 117, 125, 407), (205, 115, 123, 206), (119, 120, 128, 127), (117, 118, 126, 125), (326, 129, 137, 327), (126, 127, 135, 134), (407, 125, 133, 408), (206, 123, 131, 207), (127, 128, 136, 135), (125, 126, 134, 133), (123, 124, 132, 131), (147, 148, 143, 142), (410, 150, 141, 409), (209, 152, 139, 208), (148, 153, 144, 143), (150, 147, 142, 141), (152, 149, 140, 139), (329, 154, 145, 328), (112, 64, 122, 130, 138, 71), (130, 112, 71, 138), (327, 137, 154, 329), (131, 132, 149, 152), (133, 134, 147, 150), (135, 136, 153, 148), (207, 131, 152, 209), (408, 133, 150, 410), (134, 135, 148, 147), (71, 138, 151, 78), (328, 145, 161, 330), (142, 143, 159, 158), (409, 141, 157, 411), (208, 139, 155, 210), (141, 142, 158, 157), (139, 140, 156, 155), (330, 161, 169, 331), (157, 158, 166, 165), (155, 156, 164, 163), (210, 155, 163, 211), (158, 159, 167, 166), (411, 157, 165, 412), (395, 391, 175, 174), (412, 165, 378, 423), (331, 169, 177, 332), (392, 395, 174, 173), (397, 396, 172, 171), (393, 397, 171, 212), (171, 172, 180, 179), (212, 171, 179, 213), (174, 175, 183, 182), (413, 173, 181, 414), (332, 177, 185, 333), (173, 174, 182, 181), (333, 185, 193, 334), (181, 182, 190, 189), (179, 180, 188, 187), (213, 179, 187, 214), (182, 183, 191, 190), (414, 181, 189, 415), (214, 187, 195, 215), (190, 191, 199, 198), (415, 189, 197, 416), (334, 193, 201, 335), (189, 190, 198, 197), (187, 188, 196, 195), (194, 214, 215, 202), (186, 213, 214, 194), (178, 212, 213, 186), (398, 393, 212, 178), (162, 210, 211, 170), (146, 208, 210, 162), (138, 207, 209, 151), (151, 209, 208, 146), (130, 206, 207, 138), (122, 205, 206, 130), (113, 204, 205, 122), (113, 114, 203, 204), (202, 215, 220, 217), (215, 214, 219, 220), (186, 213, 218, 216), (214, 213, 218, 219), (202, 197, 416, 196, 215), (87, 82, 86, 83, 84, 85, 146, 162, 81), (422, 273, 222, 417), (274, 275, 228, 229), (276, 274, 229, 221), (277, 272, 223, 224), (324, 102, 226, 336), (273, 276, 221, 222), (278, 277, 224, 225), (222, 221, 230, 231), (229, 228, 237, 238), (241, 250, 235, 242), (417, 222, 231, 418), (221, 229, 238, 230), (224, 223, 253, 252), (336, 226, 244, 346), (260, 261, 344, 233), (337, 336, 346, 347), (231, 230, 239, 240), (238, 237, 246, 247), (250, 259, 234, 235), (418, 231, 240, 419), (230, 238, 247, 239), (419, 240, 249, 420), (239, 247, 256, 248), (259, 260, 233, 234), (338, 337, 347, 348), (240, 239, 248, 249), (247, 246, 255, 256), (223, 232, 243, 253), (256, 255, 264, 265), (339, 338, 348, 349), (420, 249, 258, 421), (248, 256, 265, 257), (262, 340, 350, 345), (340, 339, 349, 350), (249, 248, 257, 258), (340, 262, 266, 341), (341, 266, 268, 342), (342, 268, 270, 343), (265, 264, 270, 268, 266, 261, 260, 259, 421, 258, 257), (100, 98, 277, 278), (94, 92, 276, 273), (98, 96, 272, 277), (92, 203, 274, 276), (203, 114, 275, 274), (405, 94, 273, 422), (228, 275, 280, 279), (279, 280, 282, 281), (281, 282, 284, 283), (281, 283, 286, 285), (285, 286, 288, 287), (287, 288, 290, 289), (289, 290, 292, 291), (291, 292, 294, 293), (293, 294, 296, 295), (295, 296, 298, 297), (228, 279, 281, 285, 287, 237), (237, 287, 289, 291, 255, 246), (37, 59, 300, 299), (298, 296, 301, 302), (302, 301, 303, 304), (304, 303, 305, 306), (306, 305, 307, 308), (283, 284, 310, 309), (286, 283, 311, 312), (312, 311, 313, 314), (314, 313, 315, 316), (316, 315, 317, 318), (318, 317, 319, 320), (320, 319, 321, 322), (307, 318, 320, 322, 308), (286, 312, 314, 316, 318, 307, 305, 303, 301, 296, 294, 292, 290, 288), (269, 342, 343, 271), (267, 341, 342, 269), (263, 340, 341, 267), (254, 339, 340, 263), (245, 338, 339, 254), (236, 337, 338, 245), (227, 336, 337, 236), (104, 324, 336, 227), (192, 334, 335, 200), (184, 333, 334, 192), (176, 332, 333, 184), (168, 331, 332, 176), (160, 330, 331, 168), (144, 328, 330, 160), (136, 327, 329, 153), (153, 329, 328, 144), (128, 326, 327, 136), (120, 325, 326, 128), (103, 323, 325, 120), (103, 102, 324, 323), (225, 224, 252, 251), (232, 241, 242, 243), (78, 151, 146, 85), (255, 291, 293, 295, 297, 271, 343, 270, 264), (37, 299, 357, 351), (44, 41, 353, 354), (47, 44, 354, 355), (38, 37, 351, 352), (41, 38, 352, 353), (283, 309, 358, 356), (6, 4, 359, 360), (21, 26, 363, 362), (4, 21, 362, 359), (45, 48, 369, 368), (39, 42, 367, 366), (26, 29, 364, 363), (42, 45, 368, 367), (32, 39, 366, 365), (8, 6, 360, 361), (91, 113, 376, 375), (122, 64, 373, 377), (19, 89, 374, 372), (113, 122, 377, 376), (89, 91, 375, 374), (64, 9, 370, 373), (9, 14, 371, 370), (14, 19, 372, 371), (426, 394, 380, 424), (392, 173, 380, 394), (413, 172, 381, 424), (384, 164, 379, 389), (396, 384, 389, 399), (165, 385, 390, 378), (423, 378, 390, 425), (170, 211, 388, 387), (211, 163, 386, 388), (163, 164, 384, 386), (165, 166, 382, 385), (166, 167, 383, 382), (172, 396, 399, 381), (385, 392, 394, 390), (426, 399, 400, 428), (387, 388, 393, 398), (388, 386, 397, 393), (386, 384, 396, 397), (385, 382, 395, 392), (382, 383, 391, 395), (427, 402, 403, 428), (425, 390, 402, 427), (390, 394, 403, 402), (399, 389, 401, 400), (389, 425, 427, 401), (401, 427, 428, 400), (394, 426, 428, 403), (379, 423, 425, 389), (173, 413, 424, 380), (399, 426, 424, 381), (96, 405, 422, 272), (250, 420, 421, 259), (241, 419, 420, 250), (232, 418, 419, 241), (223, 417, 418, 232), (272, 422, 417, 223), (188, 415, 416, 196), (180, 414, 415, 188), (172, 413, 414, 180), (164, 412, 423, 379), (156, 411, 412, 164), (140, 409, 411, 156), (132, 408, 410, 149), (149, 410, 409, 140), (124, 407, 408, 132), (116, 406, 407, 124), (95, 404, 406, 116), (95, 94, 405, 404)])
me_plane.materials.append(mat_darkolivegreen)
me_plane.use_remesh_preserve_volume = False
me_plane.use_remesh_preserve_attributes = False
me_plane.use_mirror_vertex_groups = False
me_plane.update()
me_cube_001 = bpy.data.meshes.new('Cube.001')
me_cube_001.from_pydata([(-0.3248, -0.4646, -0.1485), (-0.3248, -0.4646, 0.1485), (-0.3248, 0.5201, -0.1485), (-0.3248, 0.5201, 0.1485), (0.3248, -0.09894, -0.1485), (0.3248, -0.09894, 0.1485), (0.3248, 0.2048, -0.1485), (0.3248, 0.2048, 0.1485)], [], [(0, 1, 3, 2), (2, 3, 7, 6), (6, 7, 5, 4), (4, 5, 1, 0), (2, 6, 4, 0), (7, 3, 1, 5)])
me_cube_001.use_remesh_preserve_volume = False
me_cube_001.use_remesh_preserve_attributes = False
me_cube_001.use_mirror_vertex_groups = False
me_cube_001.update()
me_cylinder_001 = bpy.data.meshes.new('Cylinder.001')
me_cylinder_001.from_pydata([(0.0, 1.0, -1.0), (0.0, 1.0, 1.0), (0.1951, 0.9808, -1.0), (0.1951, 0.9808, 1.0), (0.3827, 0.9239, -1.0), (0.3827, 0.9239, 1.0), (0.5556, 0.8315, -1.0), (0.5556, 0.8315, 1.0), (0.7071, 0.7071, -1.0), (0.7071, 0.7071, 1.0), (0.8315, 0.5556, -1.0), (0.8315, 0.5556, 1.0), (0.9239, 0.3827, -1.0), (0.9239, 0.3827, 1.0), (0.9808, 0.1951, -1.0), (0.9808, 0.1951, 1.0), (1.0, 7.55e-08, -1.0), (1.0, 7.55e-08, 1.0), (0.9808, -0.1951, -1.0), (0.9808, -0.1951, 1.0), (0.9239, -0.3827, -1.0), (0.9239, -0.3827, 1.0), (0.8315, -0.5556, -1.0), (0.8315, -0.5556, 1.0), (0.7071, -0.7071, -1.0), (0.7071, -0.7071, 1.0), (0.5556, -0.8315, -1.0), (0.5556, -0.8315, 1.0), (0.3827, -0.9239, -1.0), (0.3827, -0.9239, 1.0), (0.1951, -0.9808, -1.0), (0.1951, -0.9808, 1.0), (-3.258e-07, -1.0, -1.0), (-3.258e-07, -1.0, 1.0), (-0.1951, -0.9808, -1.0), (-0.1951, -0.9808, 1.0), (-0.3827, -0.9239, -1.0), (-0.3827, -0.9239, 1.0), (-0.5556, -0.8315, -1.0), (-0.5556, -0.8315, 1.0), (-0.7071, -0.7071, -1.0), (-0.7071, -0.7071, 1.0), (-0.8315, -0.5556, -1.0), (-0.8315, -0.5556, 1.0), (-0.9239, -0.3827, -1.0), (-0.9239, -0.3827, 1.0), (-0.9808, -0.1951, -1.0), (-0.9808, -0.1951, 1.0), (-1.0, 9.656e-07, -1.0), (-1.0, 9.656e-07, 1.0), (-0.9808, 0.1951, -1.0), (-0.9808, 0.1951, 1.0), (-0.9239, 0.3827, -1.0), (-0.9239, 0.3827, 1.0), (-0.8315, 0.5556, -1.0), (-0.8315, 0.5556, 1.0), (-0.7071, 0.7071, -1.0), (-0.7071, 0.7071, 1.0), (-0.5556, 0.8315, -1.0), (-0.5556, 0.8315, 1.0), (-0.3827, 0.9239, -1.0), (-0.3827, 0.9239, 1.0), (-0.1951, 0.9808, -1.0), (-0.1951, 0.9808, 1.0)], [], [(0, 1, 3, 2), (2, 3, 5, 4), (4, 5, 7, 6), (6, 7, 9, 8), (8, 9, 11, 10), (10, 11, 13, 12), (12, 13, 15, 14), (14, 15, 17, 16), (16, 17, 19, 18), (18, 19, 21, 20), (20, 21, 23, 22), (22, 23, 25, 24), (24, 25, 27, 26), (26, 27, 29, 28), (28, 29, 31, 30), (30, 31, 33, 32), (32, 33, 35, 34), (34, 35, 37, 36), (36, 37, 39, 38), (38, 39, 41, 40), (40, 41, 43, 42), (42, 43, 45, 44), (44, 45, 47, 46), (46, 47, 49, 48), (48, 49, 51, 50), (50, 51, 53, 52), (52, 53, 55, 54), (54, 55, 57, 56), (56, 57, 59, 58), (58, 59, 61, 60), (3, 1, 63, 61, 59, 57, 55, 53, 51, 49, 47, 45, 43, 41, 39, 37, 35, 33, 31, 29, 27, 25, 23, 21, 19, 17, 15, 13, 11, 9, 7, 5), (60, 61, 63, 62), (62, 63, 1, 0), (0, 2, 4, 6, 8, 10, 12, 14, 16, 18, 20, 22, 24, 26, 28, 30, 32, 34, 36, 38, 40, 42, 44, 46, 48, 50, 52, 54, 56, 58, 60, 62)])
me_cylinder_001.use_remesh_preserve_volume = False
me_cylinder_001.use_remesh_preserve_attributes = False
me_cylinder_001.use_mirror_vertex_groups = False
me_cylinder_001.update()
me_cylinder_002 = bpy.data.meshes.new('Cylinder.002')
me_cylinder_002.from_pydata([(0.0, 1.0, -1.0), (0.0, 1.0, 1.0), (0.1951, 0.9808, -1.0), (0.1951, 0.9808, 1.0), (0.3827, 0.9239, -1.0), (0.3827, 0.9239, 1.0), (0.5556, 0.8315, -1.0), (0.5556, 0.8315, 1.0), (0.7071, 0.7071, -1.0), (0.7071, 0.7071, 1.0), (0.8315, 0.5556, -1.0), (0.8315, 0.5556, 1.0), (0.9239, 0.3827, -1.0), (0.9239, 0.3827, 1.0), (0.9808, 0.1951, -1.0), (0.9808, 0.1951, 1.0), (1.0, 7.55e-08, -1.0), (1.0, 7.55e-08, 1.0), (0.9808, -0.1951, -1.0), (0.9808, -0.1951, 1.0), (0.9239, -0.3827, -1.0), (0.9239, -0.3827, 1.0), (0.8315, -0.5556, -1.0), (0.8315, -0.5556, 1.0), (0.7071, -0.7071, -1.0), (0.7071, -0.7071, 1.0), (0.5556, -0.8315, -1.0), (0.5556, -0.8315, 1.0), (0.3827, -0.9239, -1.0), (0.3827, -0.9239, 1.0), (0.1951, -0.9808, -1.0), (0.1951, -0.9808, 1.0), (-3.258e-07, -1.0, -1.0), (-3.258e-07, -1.0, 1.0), (-0.1951, -0.9808, -1.0), (-0.1951, -0.9808, 1.0), (-0.3827, -0.9239, -1.0), (-0.3827, -0.9239, 1.0), (-0.5556, -0.8315, -1.0), (-0.5556, -0.8315, 1.0), (-0.7071, -0.7071, -1.0), (-0.7071, -0.7071, 1.0), (-0.8315, -0.5556, -1.0), (-0.8315, -0.5556, 1.0), (-0.9239, -0.3827, -1.0), (-0.9239, -0.3827, 1.0), (-0.9808, -0.1951, -1.0), (-0.9808, -0.1951, 1.0), (-1.0, 9.656e-07, -1.0), (-1.0, 9.656e-07, 1.0), (-0.9808, 0.1951, -1.0), (-0.9808, 0.1951, 1.0), (-0.9239, 0.3827, -1.0), (-0.9239, 0.3827, 1.0), (-0.8315, 0.5556, -1.0), (-0.8315, 0.5556, 1.0), (-0.7071, 0.7071, -1.0), (-0.7071, 0.7071, 1.0), (-0.5556, 0.8315, -1.0), (-0.5556, 0.8315, 1.0), (-0.3827, 0.9239, -1.0), (-0.3827, 0.9239, 1.0), (-0.1951, 0.9808, -1.0), (-0.1951, 0.9808, 1.0)], [], [(0, 1, 3, 2), (2, 3, 5, 4), (4, 5, 7, 6), (6, 7, 9, 8), (8, 9, 11, 10), (10, 11, 13, 12), (12, 13, 15, 14), (14, 15, 17, 16), (16, 17, 19, 18), (18, 19, 21, 20), (20, 21, 23, 22), (22, 23, 25, 24), (24, 25, 27, 26), (26, 27, 29, 28), (28, 29, 31, 30), (30, 31, 33, 32), (32, 33, 35, 34), (34, 35, 37, 36), (36, 37, 39, 38), (38, 39, 41, 40), (40, 41, 43, 42), (42, 43, 45, 44), (44, 45, 47, 46), (46, 47, 49, 48), (48, 49, 51, 50), (50, 51, 53, 52), (52, 53, 55, 54), (54, 55, 57, 56), (56, 57, 59, 58), (58, 59, 61, 60), (3, 1, 63, 61, 59, 57, 55, 53, 51, 49, 47, 45, 43, 41, 39, 37, 35, 33, 31, 29, 27, 25, 23, 21, 19, 17, 15, 13, 11, 9, 7, 5), (60, 61, 63, 62), (62, 63, 1, 0), (0, 2, 4, 6, 8, 10, 12, 14, 16, 18, 20, 22, 24, 26, 28, 30, 32, 34, 36, 38, 40, 42, 44, 46, 48, 50, 52, 54, 56, 58, 60, 62)])
me_cylinder_002.use_remesh_preserve_volume = False
me_cylinder_002.use_remesh_preserve_attributes = False
me_cylinder_002.use_mirror_vertex_groups = False
me_cylinder_002.update()
me_cylinder_003 = bpy.data.meshes.new('Cylinder.003')
me_cylinder_003.from_pydata([(0.0, 1.0, -1.0), (0.0, 1.0, 1.0), (0.1951, 0.9808, -1.0), (0.1951, 0.9808, 1.0), (0.3827, 0.9239, -1.0), (0.3827, 0.9239, 1.0), (0.5556, 0.8315, -1.0), (0.5556, 0.8315, 1.0), (0.7071, 0.7071, -1.0), (0.7071, 0.7071, 1.0), (0.8315, 0.5556, -1.0), (0.8315, 0.5556, 1.0), (0.9239, 0.3827, -1.0), (0.9239, 0.3827, 1.0), (0.9808, 0.1951, -1.0), (0.9808, 0.1951, 1.0), (1.0, 7.55e-08, -1.0), (1.0, 7.55e-08, 1.0), (0.9808, -0.1951, -1.0), (0.9808, -0.1951, 1.0), (0.9239, -0.3827, -1.0), (0.9239, -0.3827, 1.0), (0.8315, -0.5556, -1.0), (0.8315, -0.5556, 1.0), (0.7071, -0.7071, -1.0), (0.7071, -0.7071, 1.0), (0.5556, -0.8315, -1.0), (0.5556, -0.8315, 1.0), (0.3827, -0.9239, -1.0), (0.3827, -0.9239, 1.0), (0.1951, -0.9808, -1.0), (0.1951, -0.9808, 1.0), (-3.258e-07, -1.0, -1.0), (-3.258e-07, -1.0, 1.0), (-0.1951, -0.9808, -1.0), (-0.1951, -0.9808, 1.0), (-0.3827, -0.9239, -1.0), (-0.3827, -0.9239, 1.0), (-0.5556, -0.8315, -1.0), (-0.5556, -0.8315, 1.0), (-0.7071, -0.7071, -1.0), (-0.7071, -0.7071, 1.0), (-0.8315, -0.5556, -1.0), (-0.8315, -0.5556, 1.0), (-0.9239, -0.3827, -1.0), (-0.9239, -0.3827, 1.0), (-0.9808, -0.1951, -1.0), (-0.9808, -0.1951, 1.0), (-1.0, 9.656e-07, -1.0), (-1.0, 9.656e-07, 1.0), (-0.9808, 0.1951, -1.0), (-0.9808, 0.1951, 1.0), (-0.9239, 0.3827, -1.0), (-0.9239, 0.3827, 1.0), (-0.8315, 0.5556, -1.0), (-0.8315, 0.5556, 1.0), (-0.7071, 0.7071, -1.0), (-0.7071, 0.7071, 1.0), (-0.5556, 0.8315, -1.0), (-0.5556, 0.8315, 1.0), (-0.3827, 0.9239, -1.0), (-0.3827, 0.9239, 1.0), (-0.1951, 0.9808, -1.0), (-0.1951, 0.9808, 1.0)], [], [(0, 1, 3, 2), (2, 3, 5, 4), (4, 5, 7, 6), (6, 7, 9, 8), (8, 9, 11, 10), (10, 11, 13, 12), (12, 13, 15, 14), (14, 15, 17, 16), (16, 17, 19, 18), (18, 19, 21, 20), (20, 21, 23, 22), (22, 23, 25, 24), (24, 25, 27, 26), (26, 27, 29, 28), (28, 29, 31, 30), (30, 31, 33, 32), (32, 33, 35, 34), (34, 35, 37, 36), (36, 37, 39, 38), (38, 39, 41, 40), (40, 41, 43, 42), (42, 43, 45, 44), (44, 45, 47, 46), (46, 47, 49, 48), (48, 49, 51, 50), (50, 51, 53, 52), (52, 53, 55, 54), (54, 55, 57, 56), (56, 57, 59, 58), (58, 59, 61, 60), (3, 1, 63, 61, 59, 57, 55, 53, 51, 49, 47, 45, 43, 41, 39, 37, 35, 33, 31, 29, 27, 25, 23, 21, 19, 17, 15, 13, 11, 9, 7, 5), (60, 61, 63, 62), (62, 63, 1, 0), (0, 2, 4, 6, 8, 10, 12, 14, 16, 18, 20, 22, 24, 26, 28, 30, 32, 34, 36, 38, 40, 42, 44, 46, 48, 50, 52, 54, 56, 58, 60, 62)])
me_cylinder_003.use_remesh_preserve_volume = False
me_cylinder_003.use_remesh_preserve_attributes = False
me_cylinder_003.use_mirror_vertex_groups = False
me_cylinder_003.update()
me_cube_004 = bpy.data.meshes.new('Cube.004')
me_cube_004.from_pydata([(-1.0, -0.6133, -1.0), (-1.0, -1.0, 1.0), (-1.0, 0.6133, -1.0), (-1.0, 1.0, 1.0), (1.0, -0.6133, -1.0), (1.0, -1.0, 1.0), (1.0, 0.6133, -1.0), (1.0, 1.0, 1.0)], [], [(0, 1, 3, 2), (2, 3, 7, 6), (6, 7, 5, 4), (4, 5, 1, 0), (2, 6, 4, 0), (7, 3, 1, 5)])
me_cube_004.use_remesh_preserve_volume = False
me_cube_004.use_remesh_preserve_attributes = False
me_cube_004.use_mirror_vertex_groups = False
me_cube_004.update()

# ---- curves / text
txt_text = bpy.data.curves.new('Text', 'FONT')
txt_text.dimensions = '2D'
txt_text.body = '80'
txt_text.materials.append(mat_fontblack)
txt_text.use_path_clamp = True
txt_text.bevel_resolution = 0

# ---- objects
ob_bell205uh1 = bpy.data.objects.new('Bell205uh1', None)
ob_80 = bpy.data.objects.new('80', txt_text)
ob_rotorandblades = bpy.data.objects.new('RotorAndBlades', None)
ob_cube_001 = bpy.data.objects.new('Cube.001', me_cube_003)
ob_cube = bpy.data.objects.new('Cube', me_cube_002)
ob_torus = bpy.data.objects.new('Torus', me_torus)
ob_cylinder = bpy.data.objects.new('Cylinder', me_cylinder)
ob_engine = bpy.data.objects.new('engine', me_cube)
ob_fuselage = bpy.data.objects.new('fuselage', me_plane)
ob_rotorbase = bpy.data.objects.new('RotorBase', me_cube_001)
ob_cylinder_001 = bpy.data.objects.new('Cylinder.001', me_cylinder_001)
ob_cylinder_002 = bpy.data.objects.new('Cylinder.002', me_cylinder_002)
ob_cylinder_003 = bpy.data.objects.new('Cylinder.003', me_cylinder_003)
ob_lamp = bpy.data.objects.new('Lamp', light_lamp)
ob_camera = bpy.data.objects.new('Camera', cam_camera)
ob_cube_002 = bpy.data.objects.new('Cube.002', me_cube_004)

# ---- transforms, parenting, visibility, modifiers, constraints
ob_bell205uh1.location = (-0.0079, -0.9646, 0.5423)
ob_bell205uh1.empty_image_offset = (0.0, 0.0)
ob_bell205uh1.lineart.crease_threshold = 0.0
ob_80.parent = ob_bell205uh1
ob_80.matrix_parent_inverse = Matrix(((1.0, 0.0, 0.0, 0.0079), (0.0, 1.0, 0.0, 0.9646), (0.0, 0.0, 1.0, -0.5423), (0.0, 0.0, 0.0, 1.0)))
ob_80.location = (-0.1535, -4.944, -0.4376)
ob_80.rotation_euler = (1.37, -0.00876, 0.01506)
ob_80.scale = (0.361, 0.3266, 0.9776)
ob_80.lineart.crease_threshold = 0.0
ob_rotorandblades.parent = ob_bell205uh1
ob_rotorandblades.matrix_parent_inverse = Matrix(((1.0, 0.0, 0.0, 0.0079), (0.0, 1.0, 0.0, 0.9646), (0.0, 0.0, 1.0, -0.5423), (0.0, 0.0, 0.0, 1.0)))
ob_rotorandblades.location = (0.004774, -1.773, 0.6926)
ob_rotorandblades.empty_image_offset = (0.0, 0.0)
ob_rotorandblades.lineart.crease_threshold = 0.0
ob_cube_001.parent = ob_rotorandblades
ob_cube_001.matrix_parent_inverse = Matrix(((1.0, 0.0, 0.0, -0.004774), (0.0, 1.0, 0.0, 1.773), (0.0, 0.0, 1.0, -0.6926), (0.0, 0.0, 0.0, 1.0)))
ob_cube_001.location = (0.006659, -1.892, 1.093)
ob_cube_001.rotation_euler = (0.3566, -0.02697, 0.1158)
ob_cube_001.scale = (0.01986, 0.01555, 0.06495)
ob_cube_001.lineart.crease_threshold = 0.0
ob_cube.parent = ob_rotorandblades
ob_cube.matrix_parent_inverse = Matrix(((1.0, 0.0, 0.0, -0.004774), (0.0, 1.0, 0.0, 1.773), (0.0, 0.0, 1.0, -0.6926), (0.0, 0.0, 0.0, 1.0)))
ob_cube.location = (0.01137, -1.787, 1.144)
ob_cube.scale = (0.05039, 0.09412, 0.01961)
ob_cube.lineart.crease_threshold = 0.0
ob_torus.parent = ob_rotorandblades
ob_torus.matrix_parent_inverse = Matrix(((1.0, 0.0, 0.0, -0.004774), (0.0, 1.0, 0.0, 1.773), (0.0, 0.0, 1.0, -0.6926), (0.0, 0.0, 0.0, 1.0)))
ob_torus.location = (0.01025, -1.786, 1.028)
ob_torus.scale = (0.0815, 0.08108, 0.06855)
ob_torus.lineart.crease_threshold = 0.0
ob_cylinder.parent = ob_rotorandblades
ob_cylinder.matrix_parent_inverse = Matrix(((1.0, 0.0, 0.0, -0.004774), (0.0, 1.0, 0.0, 1.773), (0.0, 0.0, 1.0, -0.6926), (0.0, 0.0, 0.0, 1.0)))
ob_cylinder.location = (0.008198, -1.775, 0.9769)
ob_cylinder.scale = (0.03144, 0.02886, 0.351)
ob_cylinder.lineart.crease_threshold = 0.0
ob_engine.parent = ob_bell205uh1
ob_engine.matrix_parent_inverse = Matrix(((1.0, 0.0, 0.0, 0.0079), (0.0, 1.0, 0.0, 0.9646), (0.0, 0.0, 1.0, -0.5423), (0.0, 0.0, 0.0, 1.0)))
ob_engine.location = (-0.009305, -1.749, 0.7927)
ob_engine.scale = (0.3199, 0.3377, 0.1656)
ob_engine.lineart.crease_threshold = 0.0
ob_fuselage.parent = ob_bell205uh1
ob_fuselage.matrix_parent_inverse = Matrix(((1.0, 0.0, 0.0, 1.178), (0.0, 1.0, 0.0, 6.196), (0.0, -2.98e-08, 1.0, 2.506), (0.0, 0.0, 0.0, 1.0)))
ob_fuselage.location = (-1.17, -8.298, -2.367)
ob_fuselage.scale = (0.1392, 0.4191, 1.0)
ob_fuselage.lineart.crease_threshold = 0.0
_m = ob_fuselage.modifiers.new('Mirror', 'MIRROR')
ob_rotorbase.parent = ob_bell205uh1
ob_rotorbase.matrix_parent_inverse = Matrix(((1.0, 0.0, 0.0, 0.0079), (0.0, 1.0, 0.0, 0.9646), (0.0, 0.0, 1.0, -0.5423), (0.0, 0.0, 0.0, 1.0)))
ob_rotorbase.location = (0.02414, -1.791, 1.004)
ob_rotorbase.scale = (0.3138, 0.2049, 0.05795)
ob_rotorbase.lineart.crease_threshold = 0.0
ob_cylinder_001.parent = ob_rotorbase
ob_cylinder_001.matrix_parent_inverse = Matrix(((3.187, 3.725e-09, 0.0, -0.07694), (0.0, 4.88, 0.0, 8.739), (0.0, 0.0, 17.26, -17.32), (0.0, 0.0, 0.0, 1.0)))
ob_cylinder_001.location = (-0.06271, -1.704, 0.9362)
ob_cylinder_001.scale = (0.006923, 0.01049, 0.08302)
ob_cylinder_001.lineart.crease_threshold = 0.0
ob_cylinder_002.parent = ob_rotorbase
ob_cylinder_002.matrix_parent_inverse = Matrix(((3.187, 3.725e-09, 0.0, -0.07694), (0.0, 4.88, 0.0, 8.739), (0.0, 0.0, 17.26, -17.32), (0.0, 0.0, 0.0, 1.0)))
ob_cylinder_002.location = (0.1142, -1.781, 0.9362)
ob_cylinder_002.scale = (0.006923, 0.01049, 0.08302)
ob_cylinder_002.lineart.crease_threshold = 0.0
ob_cylinder_003.parent = ob_rotorbase
ob_cylinder_003.matrix_parent_inverse = Matrix(((3.187, 3.725e-09, 0.0, -0.07694), (0.0, 4.88, 0.0, 8.739), (0.0, 0.0, 17.26, -17.32), (0.0, 0.0, 0.0, 1.0)))
ob_cylinder_003.location = (-0.06781, -1.865, 0.9362)
ob_cylinder_003.scale = (0.006923, 0.01049, 0.08302)
ob_cylinder_003.lineart.crease_threshold = 0.0
ob_lamp.location = (4.076, 1.005, 5.904)
ob_lamp.rotation_euler = (0.6503, 0.05522, 1.866)
ob_lamp.lock_rotations_4d = False
ob_lamp.empty_display_type = 'ARROWS'
ob_lamp.color = (0.0, 0.0, 0.0, 0.0)
ob_lamp.lineart.crease_threshold = 0.0
ob_camera.location = (7.481, -6.508, 5.344)
ob_camera.rotation_euler = (1.109, 0.0, 0.8149)
ob_camera.lock_rotations_4d = False
ob_camera.empty_display_type = 'ARROWS'
ob_camera.color = (0.0, 0.0, 0.0, 0.0)
ob_camera.display_type = 'WIRE'
ob_camera.lineart.crease_threshold = 0.0
ob_cube_002.location = (0.006659, -1.676, 1.097)
ob_cube_002.rotation_euler = (-0.2838, 0.06175, -0.1355)
ob_cube_002.scale = (0.01986, 0.01555, 0.06495)
ob_cube_002.lineart.crease_threshold = 0.0

# ---- collection membership
col_collection_1.objects.link(ob_bell205uh1)
col_collection_1.objects.link(ob_80)
col_collection_1.objects.link(ob_rotorandblades)
col_collection_1.objects.link(ob_cube_001)
col_collection_1.objects.link(ob_cube)
col_collection_1.objects.link(ob_torus)
col_collection_1.objects.link(ob_cylinder)
col_collection_1.objects.link(ob_engine)
col_collection_1.objects.link(ob_fuselage)
col_collection_1.objects.link(ob_rotorbase)
col_collection_1.objects.link(ob_cylinder_001)
col_collection_1.objects.link(ob_cylinder_002)
col_collection_1.objects.link(ob_cylinder_003)
col_collection_1.objects.link(ob_lamp)
col_collection_1.objects.link(ob_camera)
col_collection_1.objects.link(ob_cube_002)

# ---- scene / render settings (as saved in the file)
scene.camera = ob_camera
scene.frame_start = 1; scene.frame_end = 250; scene.frame_set(0)
scene.render.engine = 'BLENDER_EEVEE_NEXT'
scene.render.resolution_percentage = 50
scene.render.dither_intensity = 0.0
scene.cycles.use_denoising = False
scene.cycles.samples = 128
scene.cycles.sampling_pattern = 'TABULATED_SOBOL'
scene.cycles.use_adaptive_sampling = False
scene.cycles.use_light_tree = False
scene.cycles.blur_glossy = 0.0
scene.cycles.sample_clamp_indirect = 0.0
scene.view_settings.view_transform = 'Standard'
bpy.context.view_layer.update()
